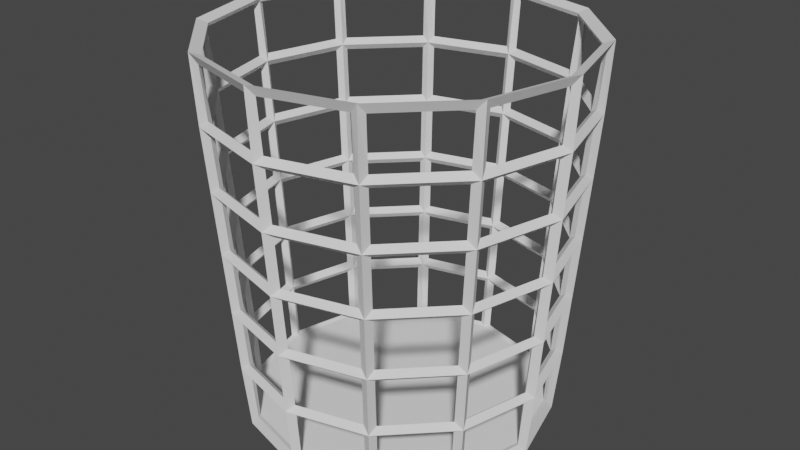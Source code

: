 # Source: Trash_Can.blend  (saved by Blender 2.82.7; exported with 4.5.12 LTS)
import bpy
from mathutils import Matrix  # noqa: F401  (used for matrix-valued properties, if any)

bpy.ops.wm.read_factory_settings(use_empty=True)
scene = bpy.context.scene
scene.name = 'Scene'

# ---- world
world_world = bpy.data.worlds.new('World'); scene.world = world_world
world_world.use_nodes = True; world_world.node_tree.nodes.clear()
_N = world_world.node_tree.nodes; _L = world_world.node_tree.links
n0 = _N.new('ShaderNodeOutputWorld'); n0.name = 'World Output'; n0.location = (300, 300)
n1 = _N.new('ShaderNodeBackground'); n1.name = 'Background'; n1.location = (10, 300)
n1.inputs[0].default_value = (0.05088, 0.05088, 0.05088, 1.0)
_L.new(n1.outputs[0], n0.inputs[0])
n0.is_active_output = True
world_world.color = (0.05088, 0.05088, 0.05088)
world_world.use_sun_shadow = False
world_world.sun_shadow_jitter_overblur = 0.0

# ---- meshes
me_trash_can = bpy.data.meshes.new('Trash Can')
me_trash_can.from_pydata([(0.0, 0.9711, 0.02696), (0.0, 1.029, -0.02696), (1.987e-09, 1.169, 2.475), (1.987e-09, 1.231, 2.525), (0.4856, 0.841, 0.02696), (0.5144, 0.891, -0.02696), (0.5846, 1.012, 2.475), (0.6154, 1.066, 2.525), (0.841, 0.4856, 0.02696), (0.891, 0.5144, -0.02696), (1.012, 0.5846, 2.475), (1.066, 0.6154, 2.525), (0.9711, -4.371e-08, 0.02696), (1.029, -4.371e-08, -0.02696), (1.169, -2.464e-08, 2.475), (1.231, -2.464e-08, 2.525), (0.841, -0.4856, 0.02696), (0.891, -0.5144, -0.02696), (1.012, -0.5846, 2.475), (1.066, -0.6154, 2.525), (0.4856, -0.841, 0.02696), (0.5144, -0.891, -0.02696), (0.5846, -1.012, 2.475), (0.6154, -1.066, 2.525), (1.51e-07, -0.9711, 0.02696), (1.51e-07, -1.029, -0.02696), (1.832e-07, -1.169, 2.475), (1.832e-07, -1.231, 2.525), (-0.4856, -0.841, 0.02696), (-0.5144, -0.891, -0.02696), (-0.5846, -1.012, 2.475), (-0.6154, -1.066, 2.525), (-0.841, -0.4856, 0.02696), (-0.891, -0.5144, -0.02696), (-1.012, -0.5846, 2.475), (-1.066, -0.6154, 2.525), (-0.9711, -4.649e-07, 0.02696), (-1.029, -4.649e-07, -0.02696), (-1.169, -5.301e-07, 2.475), (-1.231, -5.301e-07, 2.525), (-0.841, 0.4856, 0.02696), (-0.891, 0.5144, -0.02696), (-1.012, 0.5846, 2.475), (-1.066, 0.6154, 2.525), (-0.4856, 0.841, 0.02696), (-0.5144, 0.891, -0.02696), (-0.5846, 1.012, 2.475), (-0.6154, 1.066, 2.525), (3.311e-10, 0.994, 0.4198), (3.311e-10, 1.073, 0.4135), (6.623e-10, 1.027, 0.8365), (6.623e-10, 1.106, 0.8302), (9.934e-10, 1.061, 1.253), (9.934e-10, 1.139, 1.247), (1.325e-09, 1.094, 1.67), (1.325e-09, 1.173, 1.664), (1.656e-09, 1.127, 2.086), (1.656e-09, 1.206, 2.08), (0.5636, 0.9763, 2.086), (0.603, 1.044, 2.08), (0.547, 0.9474, 1.67), (0.5864, 1.016, 1.664), (0.5303, 0.9185, 1.253), (0.5697, 0.9867, 1.247), (0.5136, 0.8897, 0.8365), (0.553, 0.9579, 0.8302), (0.497, 0.8608, 0.4198), (0.5364, 0.929, 0.4135), (0.9763, 0.5636, 2.086), (1.044, 0.603, 2.08), (0.9474, 0.547, 1.67), (1.016, 0.5864, 1.664), (0.9185, 0.5303, 1.253), (0.9867, 0.5697, 1.247), (0.8897, 0.5136, 0.8365), (0.9579, 0.553, 0.8302), (0.8608, 0.497, 0.4198), (0.929, 0.5364, 0.4135), (1.127, -2.782e-08, 2.086), (1.206, -2.782e-08, 2.08), (1.094, -3.1e-08, 1.67), (1.173, -3.1e-08, 1.664), (1.061, -3.417e-08, 1.253), (1.139, -3.417e-08, 1.247), (1.027, -3.735e-08, 0.8365), (1.106, -3.735e-08, 0.8302), (0.994, -4.053e-08, 0.4198), (1.073, -4.053e-08, 0.4135), (0.9763, -0.5636, 2.086), (1.044, -0.603, 2.08), (0.9474, -0.547, 1.67), (1.016, -0.5864, 1.664), (0.9185, -0.5303, 1.253), (0.9867, -0.5697, 1.247), (0.8897, -0.5136, 0.8365), (0.9579, -0.553, 0.8302), (0.8608, -0.497, 0.4198), (0.929, -0.5364, 0.4135), (0.5636, -0.9763, 2.086), (0.603, -1.044, 2.08), (0.547, -0.9474, 1.67), (0.5864, -1.016, 1.664), (0.5303, -0.9185, 1.253), (0.5697, -0.9867, 1.247), (0.5136, -0.8897, 0.8365), (0.553, -0.9579, 0.8302), (0.497, -0.8608, 0.4198), (0.5364, -0.929, 0.4135), (1.778e-07, -1.127, 2.086), (1.778e-07, -1.206, 2.08), (1.725e-07, -1.094, 1.67), (1.725e-07, -1.173, 1.664), (1.671e-07, -1.061, 1.253), (1.671e-07, -1.139, 1.247), (1.617e-07, -1.027, 0.8365), (1.617e-07, -1.106, 0.8302), (1.564e-07, -0.994, 0.4198), (1.564e-07, -1.073, 0.4135), (-0.5636, -0.9763, 2.086), (-0.603, -1.044, 2.08), (-0.547, -0.9474, 1.67), (-0.5864, -1.016, 1.664), (-0.5303, -0.9185, 1.253), (-0.5697, -0.9867, 1.247), (-0.5136, -0.8897, 0.8365), (-0.553, -0.9579, 0.8302), (-0.497, -0.8608, 0.4198), (-0.5364, -0.929, 0.4135), (-0.9763, -0.5636, 2.086), (-1.044, -0.603, 2.08), (-0.9474, -0.547, 1.67), (-1.016, -0.5864, 1.664), (-0.9185, -0.5303, 1.253), (-0.9867, -0.5697, 1.247), (-0.8897, -0.5136, 0.8365), (-0.9579, -0.553, 0.8302), (-0.8608, -0.497, 0.4198), (-0.929, -0.5364, 0.4135), (-1.127, -5.192e-07, 2.086), (-1.206, -5.192e-07, 2.08), (-1.094, -5.084e-07, 1.67), (-1.173, -5.084e-07, 1.664), (-1.061, -4.975e-07, 1.253), (-1.139, -4.975e-07, 1.247), (-1.027, -4.866e-07, 0.8365), (-1.106, -4.866e-07, 0.8302), (-0.994, -4.758e-07, 0.4198), (-1.073, -4.758e-07, 0.4135), (-0.9763, 0.5636, 2.086), (-1.044, 0.603, 2.08), (-0.9474, 0.547, 1.67), (-1.016, 0.5864, 1.664), (-0.9185, 0.5303, 1.253), (-0.9867, 0.5697, 1.247), (-0.8897, 0.5136, 0.8365), (-0.9579, 0.553, 0.8302), (-0.8608, 0.497, 0.4198), (-0.929, 0.5364, 0.4135), (-0.5636, 0.9763, 2.086), (-0.603, 1.044, 2.08), (-0.547, 0.9474, 1.67), (-0.5864, 1.016, 1.664), (-0.5303, 0.9185, 1.253), (-0.5697, 0.9867, 1.247), (-0.5136, 0.8897, 0.8365), (-0.553, 0.9579, 0.8302), (-0.497, 0.8608, 0.4198), (-0.5364, 0.929, 0.4135), (0.03816, 1.16, 2.123), (0.03816, 1.187, 2.461), (0.5603, 1.047, 2.461), (0.5467, 1.023, 2.123), (0.6128, 0.9852, 2.123), (0.6264, 1.009, 2.461), (1.009, 0.6264, 2.461), (0.9852, 0.6128, 2.123), (1.023, 0.5467, 2.123), (1.047, 0.5603, 2.461), (1.187, 0.03816, 2.461), (1.16, 0.03816, 2.123), (1.16, -0.03816, 2.123), (1.187, -0.03816, 2.461), (1.047, -0.5603, 2.461), (1.023, -0.5467, 2.123), (0.9852, -0.6128, 2.123), (1.009, -0.6264, 2.461), (0.6264, -1.009, 2.461), (0.6128, -0.9852, 2.123), (0.5467, -1.023, 2.123), (0.5603, -1.047, 2.461), (0.03816, -1.187, 2.461), (0.03816, -1.16, 2.123), (-0.03816, -1.16, 2.123), (-0.03816, -1.187, 2.461), (-0.5603, -1.047, 2.461), (-0.5467, -1.023, 2.123), (-0.6128, -0.9852, 2.123), (-0.6264, -1.009, 2.461), (-1.009, -0.6264, 2.461), (-0.9852, -0.6128, 2.123), (-1.023, -0.5467, 2.123), (-1.047, -0.5603, 2.461), (-1.187, -0.03816, 2.461), (-1.16, -0.03816, 2.123), (-1.16, 0.03816, 2.123), (-1.187, 0.03816, 2.461), (-1.047, 0.5603, 2.461), (-1.023, 0.5467, 2.123), (0.5796, 1.004, 2.5), (7.665e-09, 1.159, 2.5), (-0.5796, 1.004, 2.5), (-1.004, 0.5796, 2.5), (-1.159, -5.13e-07, 2.5), (-1.004, -0.5796, 2.5), (-0.5796, -1.004, 2.5), (1.794e-07, -1.159, 2.5), (0.5796, -1.004, 2.5), (1.004, -0.5796, 2.5), (1.159, -2.085e-08, 2.5), (1.004, 0.5796, 2.5), (-0.9852, 0.6128, 2.123), (-1.009, 0.6264, 2.461), (-0.6264, 1.009, 2.461), (-0.6128, 0.9852, 2.123), (-0.5467, 1.023, 2.123), (-0.5603, 1.047, 2.461), (-0.03816, 1.187, 2.461), (-0.03816, 1.16, 2.123), (-0.4634, 0.879, 0.03938), (-0.4769, 0.9024, 0.3773), (-0.03816, 1.02, 0.3773), (-0.03816, 0.9929, 0.03938), (-0.4801, 0.9078, 0.456), (-0.4936, 0.9313, 0.794), (-0.03816, 1.053, 0.794), (-0.03816, 1.026, 0.456), (-0.4967, 0.9367, 0.8727), (-0.5103, 0.9601, 1.211), (-0.03816, 1.087, 1.211), (-0.03816, 1.06, 0.8727), (-0.5134, 0.9656, 1.289), (-0.5269, 0.989, 1.627), (-0.03816, 1.12, 1.627), (-0.03816, 1.093, 1.289), (-0.5301, 0.9944, 1.706), (-0.5436, 1.018, 2.044), (-0.03816, 1.153, 2.044), (-0.03816, 1.126, 1.706), (-0.8408, 0.5295, 0.03938), (-0.8642, 0.543, 0.3773), (-0.543, 0.8642, 0.3773), (-0.5295, 0.8408, 0.03938), (-0.8697, 0.5462, 0.456), (-0.8931, 0.5597, 0.794), (-0.5597, 0.8931, 0.794), (-0.5462, 0.8697, 0.456), (-0.8986, 0.5628, 0.8727), (-0.922, 0.5764, 1.211), (-0.5764, 0.922, 1.211), (-0.5628, 0.8986, 0.8727), (-0.9274, 0.5795, 1.289), (-0.9508, 0.593, 1.627), (-0.593, 0.9508, 1.627), (-0.5795, 0.9274, 1.289), (-0.9563, 0.5962, 1.706), (-0.9797, 0.6097, 2.044), (-0.6097, 0.9797, 2.044), (-0.5962, 0.9563, 1.706), (-0.9929, 0.03816, 0.03938), (-1.02, 0.03816, 0.3773), (-0.9024, 0.4769, 0.3773), (-0.879, 0.4634, 0.03938), (-1.026, 0.03816, 0.456), (-1.053, 0.03816, 0.794), (-0.9313, 0.4936, 0.794), (-0.9078, 0.4801, 0.456), (-1.06, 0.03816, 0.8727), (-1.087, 0.03816, 1.211), (-0.9601, 0.5103, 1.211), (-0.9367, 0.4967, 0.8727), (-1.093, 0.03816, 1.289), (-1.12, 0.03816, 1.627), (-0.989, 0.5269, 1.627), (-0.9656, 0.5134, 1.289), (-1.126, 0.03816, 1.706), (-1.153, 0.03816, 2.044), (-1.018, 0.5436, 2.044), (-0.9944, 0.5301, 1.706), (-0.879, -0.4634, 0.03938), (-0.9024, -0.4769, 0.3773), (-1.02, -0.03816, 0.3773), (-0.9929, -0.03816, 0.03938), (-0.9078, -0.4801, 0.456), (-0.9313, -0.4936, 0.794), (-1.053, -0.03816, 0.794), (-1.026, -0.03816, 0.456), (-0.9367, -0.4967, 0.8727), (-0.9601, -0.5103, 1.211), (-1.087, -0.03816, 1.211), (-1.06, -0.03816, 0.8727), (-0.9656, -0.5134, 1.289), (-0.989, -0.5269, 1.627), (-1.12, -0.03816, 1.627), (-1.093, -0.03816, 1.289), (-0.9944, -0.5301, 1.706), (-1.018, -0.5436, 2.044), (-1.153, -0.03816, 2.044), (-1.126, -0.03816, 1.706), (-0.5295, -0.8408, 0.03938), (-0.543, -0.8642, 0.3773), (-0.8642, -0.543, 0.3773), (-0.8408, -0.5295, 0.03938), (-0.5462, -0.8697, 0.456), (-0.5597, -0.8931, 0.794), (-0.8931, -0.5597, 0.794), (-0.8697, -0.5462, 0.456), (-0.5628, -0.8986, 0.8727), (-0.5764, -0.922, 1.211), (-0.922, -0.5764, 1.211), (-0.8986, -0.5628, 0.8727), (-0.5795, -0.9274, 1.289), (-0.593, -0.9508, 1.627), (-0.9508, -0.593, 1.627), (-0.9274, -0.5795, 1.289), (-0.5962, -0.9563, 1.706), (-0.6097, -0.9797, 2.044), (-0.9797, -0.6097, 2.044), (-0.9563, -0.5962, 1.706), (-0.03816, -0.9929, 0.03938), (-0.03816, -1.02, 0.3773), (-0.4769, -0.9024, 0.3773), (-0.4634, -0.879, 0.03938), (-0.03816, -1.026, 0.456), (-0.03816, -1.053, 0.794), (-0.4936, -0.9313, 0.794), (-0.4801, -0.9078, 0.456), (-0.03816, -1.06, 0.8727), (-0.03816, -1.087, 1.211), (-0.5103, -0.9601, 1.211), (-0.4967, -0.9367, 0.8727), (-0.03816, -1.093, 1.289), (-0.03816, -1.12, 1.627), (-0.5269, -0.989, 1.627), (-0.5134, -0.9656, 1.289), (-0.03816, -1.126, 1.706), (-0.03816, -1.153, 2.044), (-0.5436, -1.018, 2.044), (-0.5301, -0.9944, 1.706), (0.4634, -0.879, 0.03938), (0.4769, -0.9024, 0.3773), (0.03816, -1.02, 0.3773), (0.03816, -0.9929, 0.03938), (0.4801, -0.9078, 0.456), (0.4936, -0.9313, 0.794), (0.03816, -1.053, 0.794), (0.03816, -1.026, 0.456), (0.4967, -0.9367, 0.8727), (0.5103, -0.9601, 1.211), (0.03816, -1.087, 1.211), (0.03816, -1.06, 0.8727), (0.5134, -0.9656, 1.289), (0.5269, -0.989, 1.627), (0.03816, -1.12, 1.627), (0.03816, -1.093, 1.289), (0.5301, -0.9944, 1.706), (0.5436, -1.018, 2.044), (0.03816, -1.153, 2.044), (0.03816, -1.126, 1.706), (0.8408, -0.5295, 0.03938), (0.8642, -0.543, 0.3773), (0.543, -0.8642, 0.3773), (0.5295, -0.8408, 0.03938), (0.8697, -0.5462, 0.456), (0.8931, -0.5597, 0.794), (0.5597, -0.8931, 0.794), (0.5462, -0.8697, 0.456), (0.8986, -0.5628, 0.8727), (0.922, -0.5764, 1.211), (0.5764, -0.922, 1.211), (0.5628, -0.8986, 0.8727), (0.9274, -0.5795, 1.289), (0.9508, -0.593, 1.627), (0.593, -0.9508, 1.627), (0.5795, -0.9274, 1.289), (0.9563, -0.5962, 1.706), (0.9797, -0.6097, 2.044), (0.6097, -0.9797, 2.044), (0.5962, -0.9563, 1.706), (0.9929, -0.03816, 0.03938), (1.02, -0.03816, 0.3773), (0.9024, -0.4769, 0.3773), (0.879, -0.4634, 0.03938), (1.026, -0.03816, 0.456), (1.053, -0.03816, 0.794), (0.9313, -0.4936, 0.794), (0.9078, -0.4801, 0.456), (1.06, -0.03816, 0.8727), (1.087, -0.03816, 1.211), (0.9601, -0.5103, 1.211), (0.9367, -0.4967, 0.8727), (1.093, -0.03816, 1.289), (1.12, -0.03816, 1.627), (0.989, -0.5269, 1.627), (0.9656, -0.5134, 1.289), (1.126, -0.03816, 1.706), (1.153, -0.03816, 2.044), (1.018, -0.5436, 2.044), (0.9944, -0.5301, 1.706), (0.879, 0.4634, 0.03938), (0.9024, 0.4769, 0.3773), (1.02, 0.03816, 0.3773), (0.9929, 0.03816, 0.03938), (0.9078, 0.4801, 0.456), (0.9313, 0.4936, 0.794), (1.053, 0.03816, 0.794), (1.026, 0.03816, 0.456), (0.9367, 0.4967, 0.8727), (0.9601, 0.5103, 1.211), (1.087, 0.03816, 1.211), (1.06, 0.03816, 0.8727), (0.9656, 0.5134, 1.289), (0.989, 0.5269, 1.627), (1.12, 0.03816, 1.627), (1.093, 0.03816, 1.289), (0.9944, 0.5301, 1.706), (1.018, 0.5436, 2.044), (1.153, 0.03816, 2.044), (1.126, 0.03816, 1.706), (0.5295, 0.8408, 0.03938), (0.543, 0.8642, 0.3773), (0.8642, 0.543, 0.3773), (0.8408, 0.5295, 0.03938), (0.5462, 0.8697, 0.456), (0.5597, 0.8931, 0.794), (0.8931, 0.5597, 0.794), (0.8697, 0.5462, 0.456), (0.5628, 0.8986, 0.8727), (0.5764, 0.922, 1.211), (0.922, 0.5764, 1.211), (0.8986, 0.5628, 0.8727), (0.5795, 0.9274, 1.289), (0.593, 0.9508, 1.627), (0.9508, 0.593, 1.627), (0.9274, 0.5795, 1.289), (0.5962, 0.9563, 1.706), (0.6097, 0.9797, 2.044), (0.9797, 0.6097, 2.044), (0.9563, 0.5962, 1.706), (0.03816, 0.9929, 0.03938), (0.03816, 1.02, 0.3773), (0.4769, 0.9024, 0.3773), (0.4634, 0.879, 0.03938), (0.03816, 1.026, 0.456), (0.03816, 1.053, 0.794), (0.4936, 0.9313, 0.794), (0.4801, 0.9078, 0.456), (0.03816, 1.06, 0.8727), (0.03816, 1.087, 1.211), (0.5103, 0.9601, 1.211), (0.4967, 0.9367, 0.8727), (0.03816, 1.093, 1.289), (0.03816, 1.12, 1.627), (0.5269, 0.989, 1.627), (0.5134, 0.9656, 1.289), (0.03816, 1.126, 1.706), (0.03816, 1.153, 2.044), (0.5436, 1.018, 2.044), (0.5301, 0.9944, 1.706)], [], [(168, 169, 2, 56), (169, 168, 57, 3), (169, 170, 6, 2), (170, 169, 3, 7), (170, 171, 58, 6), (171, 170, 7, 59), (171, 168, 56, 58), (168, 171, 59, 57), (172, 173, 6, 58), (173, 172, 59, 7), (173, 174, 10, 6), (174, 173, 7, 11), (174, 175, 68, 10), (175, 174, 11, 69), (175, 172, 58, 68), (172, 175, 69, 59), (176, 177, 10, 68), (177, 176, 69, 11), (177, 178, 14, 10), (178, 177, 11, 15), (178, 179, 78, 14), (179, 178, 15, 79), (179, 176, 68, 78), (176, 179, 79, 69), (180, 181, 14, 78), (181, 180, 79, 15), (181, 182, 18, 14), (182, 181, 15, 19), (182, 183, 88, 18), (183, 182, 19, 89), (183, 180, 78, 88), (180, 183, 89, 79), (184, 185, 18, 88), (185, 184, 89, 19), (185, 186, 22, 18), (186, 185, 19, 23), (186, 187, 98, 22), (187, 186, 23, 99), (187, 184, 88, 98), (184, 187, 99, 89), (188, 189, 22, 98), (189, 188, 99, 23), (189, 190, 26, 22), (190, 189, 23, 27), (190, 191, 108, 26), (191, 190, 27, 109), (191, 188, 98, 108), (188, 191, 109, 99), (192, 193, 26, 108), (193, 192, 109, 27), (193, 194, 30, 26), (194, 193, 27, 31), (194, 195, 118, 30), (195, 194, 31, 119), (195, 192, 108, 118), (192, 195, 119, 109), (196, 197, 30, 118), (197, 196, 119, 31), (197, 198, 34, 30), (198, 197, 31, 35), (198, 199, 128, 34), (199, 198, 35, 129), (199, 196, 118, 128), (196, 199, 129, 119), (200, 201, 34, 128), (201, 200, 129, 35), (201, 202, 38, 34), (202, 201, 35, 39), (202, 203, 138, 38), (203, 202, 39, 139), (203, 200, 128, 138), (200, 203, 139, 129), (204, 205, 38, 138), (205, 204, 139, 39), (205, 206, 42, 38), (206, 205, 39, 43), (206, 207, 148, 42), (207, 206, 43, 149), (207, 204, 138, 148), (204, 207, 149, 139), (208, 209, 2, 6), (209, 208, 7, 3), (209, 210, 46, 2), (210, 209, 3, 47), (210, 211, 42, 46), (211, 210, 47, 43), (211, 212, 38, 42), (212, 211, 43, 39), (212, 213, 34, 38), (213, 212, 39, 35), (213, 214, 30, 34), (214, 213, 35, 31), (214, 215, 26, 30), (215, 214, 31, 27), (215, 216, 22, 26), (216, 215, 27, 23), (216, 217, 18, 22), (217, 216, 23, 19), (217, 218, 14, 18), (218, 217, 19, 15), (218, 219, 10, 14), (219, 218, 15, 11), (219, 208, 6, 10), (208, 219, 11, 7), (220, 221, 42, 148), (221, 220, 149, 43), (221, 222, 46, 42), (222, 221, 43, 47), (222, 223, 158, 46), (223, 222, 47, 159), (223, 220, 148, 158), (220, 223, 159, 149), (224, 225, 46, 158), (225, 224, 159, 47), (225, 226, 2, 46), (226, 225, 47, 3), (226, 227, 56, 2), (227, 226, 3, 57), (227, 224, 158, 56), (224, 227, 57, 159), (1, 5, 9, 13, 17, 21, 25, 29, 33, 37, 41, 45), (4, 0, 44, 40, 36, 32, 28, 24, 20, 16, 12, 8), (228, 229, 166, 44), (229, 228, 45, 167), (229, 230, 48, 166), (230, 229, 167, 49), (230, 231, 0, 48), (231, 230, 49, 1), (231, 228, 44, 0), (228, 231, 1, 45), (232, 233, 164, 166), (233, 232, 167, 165), (233, 234, 50, 164), (234, 233, 165, 51), (234, 235, 48, 50), (235, 234, 51, 49), (235, 232, 166, 48), (232, 235, 49, 167), (236, 237, 162, 164), (237, 236, 165, 163), (237, 238, 52, 162), (238, 237, 163, 53), (238, 239, 50, 52), (239, 238, 53, 51), (239, 236, 164, 50), (236, 239, 51, 165), (240, 241, 160, 162), (241, 240, 163, 161), (241, 242, 54, 160), (242, 241, 161, 55), (242, 243, 52, 54), (243, 242, 55, 53), (243, 240, 162, 52), (240, 243, 53, 163), (244, 245, 158, 160), (245, 244, 161, 159), (245, 246, 56, 158), (246, 245, 159, 57), (246, 247, 54, 56), (247, 246, 57, 55), (247, 244, 160, 54), (244, 247, 55, 161), (248, 249, 156, 40), (249, 248, 41, 157), (249, 250, 166, 156), (250, 249, 157, 167), (250, 251, 44, 166), (251, 250, 167, 45), (251, 248, 40, 44), (248, 251, 45, 41), (252, 253, 154, 156), (253, 252, 157, 155), (253, 254, 164, 154), (254, 253, 155, 165), (254, 255, 166, 164), (255, 254, 165, 167), (255, 252, 156, 166), (252, 255, 167, 157), (256, 257, 152, 154), (257, 256, 155, 153), (257, 258, 162, 152), (258, 257, 153, 163), (258, 259, 164, 162), (259, 258, 163, 165), (259, 256, 154, 164), (256, 259, 165, 155), (260, 261, 150, 152), (261, 260, 153, 151), (261, 262, 160, 150), (262, 261, 151, 161), (262, 263, 162, 160), (263, 262, 161, 163), (263, 260, 152, 162), (260, 263, 163, 153), (264, 265, 148, 150), (265, 264, 151, 149), (265, 266, 158, 148), (266, 265, 149, 159), (266, 267, 160, 158), (267, 266, 159, 161), (267, 264, 150, 160), (264, 267, 161, 151), (268, 269, 146, 36), (269, 268, 37, 147), (269, 270, 156, 146), (270, 269, 147, 157), (270, 271, 40, 156), (271, 270, 157, 41), (271, 268, 36, 40), (268, 271, 41, 37), (272, 273, 144, 146), (273, 272, 147, 145), (273, 274, 154, 144), (274, 273, 145, 155), (274, 275, 156, 154), (275, 274, 155, 157), (275, 272, 146, 156), (272, 275, 157, 147), (276, 277, 142, 144), (277, 276, 145, 143), (277, 278, 152, 142), (278, 277, 143, 153), (278, 279, 154, 152), (279, 278, 153, 155), (279, 276, 144, 154), (276, 279, 155, 145), (280, 281, 140, 142), (281, 280, 143, 141), (281, 282, 150, 140), (282, 281, 141, 151), (282, 283, 152, 150), (283, 282, 151, 153), (283, 280, 142, 152), (280, 283, 153, 143), (284, 285, 138, 140), (285, 284, 141, 139), (285, 286, 148, 138), (286, 285, 139, 149), (286, 287, 150, 148), (287, 286, 149, 151), (287, 284, 140, 150), (284, 287, 151, 141), (288, 289, 136, 32), (289, 288, 33, 137), (289, 290, 146, 136), (290, 289, 137, 147), (290, 291, 36, 146), (291, 290, 147, 37), (291, 288, 32, 36), (288, 291, 37, 33), (292, 293, 134, 136), (293, 292, 137, 135), (293, 294, 144, 134), (294, 293, 135, 145), (294, 295, 146, 144), (295, 294, 145, 147), (295, 292, 136, 146), (292, 295, 147, 137), (296, 297, 132, 134), (297, 296, 135, 133), (297, 298, 142, 132), (298, 297, 133, 143), (298, 299, 144, 142), (299, 298, 143, 145), (299, 296, 134, 144), (296, 299, 145, 135), (300, 301, 130, 132), (301, 300, 133, 131), (301, 302, 140, 130), (302, 301, 131, 141), (302, 303, 142, 140), (303, 302, 141, 143), (303, 300, 132, 142), (300, 303, 143, 133), (304, 305, 128, 130), (305, 304, 131, 129), (305, 306, 138, 128), (306, 305, 129, 139), (306, 307, 140, 138), (307, 306, 139, 141), (307, 304, 130, 140), (304, 307, 141, 131), (308, 309, 126, 28), (309, 308, 29, 127), (309, 310, 136, 126), (310, 309, 127, 137), (310, 311, 32, 136), (311, 310, 137, 33), (311, 308, 28, 32), (308, 311, 33, 29), (312, 313, 124, 126), (313, 312, 127, 125), (313, 314, 134, 124), (314, 313, 125, 135), (314, 315, 136, 134), (315, 314, 135, 137), (315, 312, 126, 136), (312, 315, 137, 127), (316, 317, 122, 124), (317, 316, 125, 123), (317, 318, 132, 122), (318, 317, 123, 133), (318, 319, 134, 132), (319, 318, 133, 135), (319, 316, 124, 134), (316, 319, 135, 125), (320, 321, 120, 122), (321, 320, 123, 121), (321, 322, 130, 120), (322, 321, 121, 131), (322, 323, 132, 130), (323, 322, 131, 133), (323, 320, 122, 132), (320, 323, 133, 123), (324, 325, 118, 120), (325, 324, 121, 119), (325, 326, 128, 118), (326, 325, 119, 129), (326, 327, 130, 128), (327, 326, 129, 131), (327, 324, 120, 130), (324, 327, 131, 121), (328, 329, 116, 24), (329, 328, 25, 117), (329, 330, 126, 116), (330, 329, 117, 127), (330, 331, 28, 126), (331, 330, 127, 29), (331, 328, 24, 28), (328, 331, 29, 25), (332, 333, 114, 116), (333, 332, 117, 115), (333, 334, 124, 114), (334, 333, 115, 125), (334, 335, 126, 124), (335, 334, 125, 127), (335, 332, 116, 126), (332, 335, 127, 117), (336, 337, 112, 114), (337, 336, 115, 113), (337, 338, 122, 112), (338, 337, 113, 123), (338, 339, 124, 122), (339, 338, 123, 125), (339, 336, 114, 124), (336, 339, 125, 115), (340, 341, 110, 112), (341, 340, 113, 111), (341, 342, 120, 110), (342, 341, 111, 121), (342, 343, 122, 120), (343, 342, 121, 123), (343, 340, 112, 122), (340, 343, 123, 113), (344, 345, 108, 110), (345, 344, 111, 109), (345, 346, 118, 108), (346, 345, 109, 119), (346, 347, 120, 118), (347, 346, 119, 121), (347, 344, 110, 120), (344, 347, 121, 111), (348, 349, 106, 20), (349, 348, 21, 107), (349, 350, 116, 106), (350, 349, 107, 117), (350, 351, 24, 116), (351, 350, 117, 25), (351, 348, 20, 24), (348, 351, 25, 21), (352, 353, 104, 106), (353, 352, 107, 105), (353, 354, 114, 104), (354, 353, 105, 115), (354, 355, 116, 114), (355, 354, 115, 117), (355, 352, 106, 116), (352, 355, 117, 107), (356, 357, 102, 104), (357, 356, 105, 103), (357, 358, 112, 102), (358, 357, 103, 113), (358, 359, 114, 112), (359, 358, 113, 115), (359, 356, 104, 114), (356, 359, 115, 105), (360, 361, 100, 102), (361, 360, 103, 101), (361, 362, 110, 100), (362, 361, 101, 111), (362, 363, 112, 110), (363, 362, 111, 113), (363, 360, 102, 112), (360, 363, 113, 103), (364, 365, 98, 100), (365, 364, 101, 99), (365, 366, 108, 98), (366, 365, 99, 109), (366, 367, 110, 108), (367, 366, 109, 111), (367, 364, 100, 110), (364, 367, 111, 101), (368, 369, 96, 16), (369, 368, 17, 97), (369, 370, 106, 96), (370, 369, 97, 107), (370, 371, 20, 106), (371, 370, 107, 21), (371, 368, 16, 20), (368, 371, 21, 17), (372, 373, 94, 96), (373, 372, 97, 95), (373, 374, 104, 94), (374, 373, 95, 105), (374, 375, 106, 104), (375, 374, 105, 107), (375, 372, 96, 106), (372, 375, 107, 97), (376, 377, 92, 94), (377, 376, 95, 93), (377, 378, 102, 92), (378, 377, 93, 103), (378, 379, 104, 102), (379, 378, 103, 105), (379, 376, 94, 104), (376, 379, 105, 95), (380, 381, 90, 92), (381, 380, 93, 91), (381, 382, 100, 90), (382, 381, 91, 101), (382, 383, 102, 100), (383, 382, 101, 103), (383, 380, 92, 102), (380, 383, 103, 93), (384, 385, 88, 90), (385, 384, 91, 89), (385, 386, 98, 88), (386, 385, 89, 99), (386, 387, 100, 98), (387, 386, 99, 101), (387, 384, 90, 100), (384, 387, 101, 91), (388, 389, 86, 12), (389, 388, 13, 87), (389, 390, 96, 86), (390, 389, 87, 97), (390, 391, 16, 96), (391, 390, 97, 17), (391, 388, 12, 16), (388, 391, 17, 13), (392, 393, 84, 86), (393, 392, 87, 85), (393, 394, 94, 84), (394, 393, 85, 95), (394, 395, 96, 94), (395, 394, 95, 97), (395, 392, 86, 96), (392, 395, 97, 87), (396, 397, 82, 84), (397, 396, 85, 83), (397, 398, 92, 82), (398, 397, 83, 93), (398, 399, 94, 92), (399, 398, 93, 95), (399, 396, 84, 94), (396, 399, 95, 85), (400, 401, 80, 82), (401, 400, 83, 81), (401, 402, 90, 80), (402, 401, 81, 91), (402, 403, 92, 90), (403, 402, 91, 93), (403, 400, 82, 92), (400, 403, 93, 83), (404, 405, 78, 80), (405, 404, 81, 79), (405, 406, 88, 78), (406, 405, 79, 89), (406, 407, 90, 88), (407, 406, 89, 91), (407, 404, 80, 90), (404, 407, 91, 81), (408, 409, 76, 8), (409, 408, 9, 77), (409, 410, 86, 76), (410, 409, 77, 87), (410, 411, 12, 86), (411, 410, 87, 13), (411, 408, 8, 12), (408, 411, 13, 9), (412, 413, 74, 76), (413, 412, 77, 75), (413, 414, 84, 74), (414, 413, 75, 85), (414, 415, 86, 84), (415, 414, 85, 87), (415, 412, 76, 86), (412, 415, 87, 77), (416, 417, 72, 74), (417, 416, 75, 73), (417, 418, 82, 72), (418, 417, 73, 83), (418, 419, 84, 82), (419, 418, 83, 85), (419, 416, 74, 84), (416, 419, 85, 75), (420, 421, 70, 72), (421, 420, 73, 71), (421, 422, 80, 70), (422, 421, 71, 81), (422, 423, 82, 80), (423, 422, 81, 83), (423, 420, 72, 82), (420, 423, 83, 73), (424, 425, 68, 70), (425, 424, 71, 69), (425, 426, 78, 68), (426, 425, 69, 79), (426, 427, 80, 78), (427, 426, 79, 81), (427, 424, 70, 80), (424, 427, 81, 71), (428, 429, 66, 4), (429, 428, 5, 67), (429, 430, 76, 66), (430, 429, 67, 77), (430, 431, 8, 76), (431, 430, 77, 9), (431, 428, 4, 8), (428, 431, 9, 5), (432, 433, 64, 66), (433, 432, 67, 65), (433, 434, 74, 64), (434, 433, 65, 75), (434, 435, 76, 74), (435, 434, 75, 77), (435, 432, 66, 76), (432, 435, 77, 67), (436, 437, 62, 64), (437, 436, 65, 63), (437, 438, 72, 62), (438, 437, 63, 73), (438, 439, 74, 72), (439, 438, 73, 75), (439, 436, 64, 74), (436, 439, 75, 65), (440, 441, 60, 62), (441, 440, 63, 61), (441, 442, 70, 60), (442, 441, 61, 71), (442, 443, 72, 70), (443, 442, 71, 73), (443, 440, 62, 72), (440, 443, 73, 63), (444, 445, 58, 60), (445, 444, 61, 59), (445, 446, 68, 58), (446, 445, 59, 69), (446, 447, 70, 68), (447, 446, 69, 71), (447, 444, 60, 70), (444, 447, 71, 61), (448, 449, 48, 0), (449, 448, 1, 49), (449, 450, 66, 48), (450, 449, 49, 67), (450, 451, 4, 66), (451, 450, 67, 5), (451, 448, 0, 4), (448, 451, 5, 1), (452, 453, 50, 48), (453, 452, 49, 51), (453, 454, 64, 50), (454, 453, 51, 65), (454, 455, 66, 64), (455, 454, 65, 67), (455, 452, 48, 66), (452, 455, 67, 49), (456, 457, 52, 50), (457, 456, 51, 53), (457, 458, 62, 52), (458, 457, 53, 63), (458, 459, 64, 62), (459, 458, 63, 65), (459, 456, 50, 64), (456, 459, 65, 51), (460, 461, 54, 52), (461, 460, 53, 55), (461, 462, 60, 54), (462, 461, 55, 61), (462, 463, 62, 60), (463, 462, 61, 63), (463, 460, 52, 62), (460, 463, 63, 53), (464, 465, 56, 54), (465, 464, 55, 57), (465, 466, 58, 56), (466, 465, 57, 59), (466, 467, 60, 58), (467, 466, 59, 61), (467, 464, 54, 60), (464, 467, 61, 55)])
_uv = me_trash_can.uv_layers.new(name='UVMap')
_uv.uv.foreach_set('vector', [1.0, 0.9167, 1.0, 1.0, 1.0, 1.0, 1.0, 0.9167, 1.0, 1.0, 1.0, 0.9167, 1.0, 0.9167, 1.0, 1.0, 1.0, 1.0, 0.9167, 1.0, 0.9167, 1.0, 1.0, 1.0, 0.9167, 1.0, 1.0, 1.0, 1.0, 1.0, 0.9167, 1.0, 0.9167, 1.0, 0.9167, 0.9167, 0.9167, 0.9167, 0.9167, 1.0, 0.9167, 0.9167, 0.9167, 1.0, 0.9167, 1.0, 0.9167, 0.9167, 0.9167, 0.9167, 1.0, 0.9167, 1.0, 0.9167, 0.9167, 0.9167, 1.0, 0.9167, 0.9167, 0.9167, 0.9167, 0.9167, 1.0, 0.9167, 0.9167, 0.9167, 0.9167, 1.0, 0.9167, 1.0, 0.9167, 0.9167, 0.9167, 1.0, 0.9167, 0.9167, 0.9167, 0.9167, 0.9167, 1.0, 0.9167, 1.0, 0.8333, 1.0, 0.8333, 1.0, 0.9167, 1.0, 0.8333, 1.0, 0.9167, 1.0, 0.9167, 1.0, 0.8333, 1.0, 0.8333, 1.0, 0.8333, 0.9167, 0.8333, 0.9167, 0.8333, 1.0, 0.8333, 0.9167, 0.8333, 1.0, 0.8333, 1.0, 0.8333, 0.9167, 0.8333, 0.9167, 0.9167, 0.9167, 0.9167, 0.9167, 0.8333, 0.9167, 0.9167, 0.9167, 0.8333, 0.9167, 0.8333, 0.9167, 0.9167, 0.9167, 0.8333, 0.9167, 0.8333, 1.0, 0.8333, 1.0, 0.8333, 0.9167, 0.8333, 1.0, 0.8333, 0.9167, 0.8333, 0.9167, 0.8333, 1.0, 0.8333, 1.0, 0.75, 1.0, 0.75, 1.0, 0.8333, 1.0, 0.75, 1.0, 0.8333, 1.0, 0.8333, 1.0, 0.75, 1.0, 0.75, 1.0, 0.75, 0.9167, 0.75, 0.9167, 0.75, 1.0, 0.75, 0.9167, 0.75, 1.0, 0.75, 1.0, 0.75, 0.9167, 0.75, 0.9167, 0.8333, 0.9167, 0.8333, 0.9167, 0.75, 0.9167, 0.8333, 0.9167, 0.75, 0.9167, 0.75, 0.9167, 0.8333, 0.9167, 0.75, 0.9167, 0.75, 1.0, 0.75, 1.0, 0.75, 0.9167, 0.75, 1.0, 0.75, 0.9167, 0.75, 0.9167, 0.75, 1.0, 0.75, 1.0, 0.6667, 1.0, 0.6667, 1.0, 0.75, 1.0, 0.6667, 1.0, 0.75, 1.0, 0.75, 1.0, 0.6667, 1.0, 0.6667, 1.0, 0.6667, 0.9167, 0.6667, 0.9167, 0.6667, 1.0, 0.6667, 0.9167, 0.6667, 1.0, 0.6667, 1.0, 0.6667, 0.9167, 0.6667, 0.9167, 0.75, 0.9167, 0.75, 0.9167, 0.6667, 0.9167, 0.75, 0.9167, 0.6667, 0.9167, 0.6667, 0.9167, 0.75, 0.9167, 0.6667, 0.9167, 0.6667, 1.0, 0.6667, 1.0, 0.6667, 0.9167, 0.6667, 1.0, 0.6667, 0.9167, 0.6667, 0.9167, 0.6667, 1.0, 0.6667, 1.0, 0.5833, 1.0, 0.5833, 1.0, 0.6667, 1.0, 0.5833, 1.0, 0.6667, 1.0, 0.6667, 1.0, 0.5833, 1.0, 0.5833, 1.0, 0.5833, 0.9167, 0.5833, 0.9167, 0.5833, 1.0, 0.5833, 0.9167, 0.5833, 1.0, 0.5833, 1.0, 0.5833, 0.9167, 0.5833, 0.9167, 0.6667, 0.9167, 0.6667, 0.9167, 0.5833, 0.9167, 0.6667, 0.9167, 0.5833, 0.9167, 0.5833, 0.9167, 0.6667, 0.9167, 0.5833, 0.9167, 0.5833, 1.0, 0.5833, 1.0, 0.5833, 0.9167, 0.5833, 1.0, 0.5833, 0.9167, 0.5833, 0.9167, 0.5833, 1.0, 0.5833, 1.0, 0.5, 1.0, 0.5, 1.0, 0.5833, 1.0, 0.5, 1.0, 0.5833, 1.0, 0.5833, 1.0, 0.5, 1.0, 0.5, 1.0, 0.5, 0.9167, 0.5, 0.9167, 0.5, 1.0, 0.5, 0.9167, 0.5, 1.0, 0.5, 1.0, 0.5, 0.9167, 0.5, 0.9167, 0.5833, 0.9167, 0.5833, 0.9167, 0.5, 0.9167, 0.5833, 0.9167, 0.5, 0.9167, 0.5, 0.9167, 0.5833, 0.9167, 0.5, 0.9167, 0.5, 1.0, 0.5, 1.0, 0.5, 0.9167, 0.5, 1.0, 0.5, 0.9167, 0.5, 0.9167, 0.5, 1.0, 0.5, 1.0, 0.4167, 1.0, 0.4167, 1.0, 0.5, 1.0, 0.4167, 1.0, 0.5, 1.0, 0.5, 1.0, 0.4167, 1.0, 0.4167, 1.0, 0.4167, 0.9167, 0.4167, 0.9167, 0.4167, 1.0, 0.4167, 0.9167, 0.4167, 1.0, 0.4167, 1.0, 0.4167, 0.9167, 0.4167, 0.9167, 0.5, 0.9167, 0.5, 0.9167, 0.4167, 0.9167, 0.5, 0.9167, 0.4167, 0.9167, 0.4167, 0.9167, 0.5, 0.9167, 0.4167, 0.9167, 0.4167, 1.0, 0.4167, 1.0, 0.4167, 0.9167, 0.4167, 1.0, 0.4167, 0.9167, 0.4167, 0.9167, 0.4167, 1.0, 0.4167, 1.0, 0.3333, 1.0, 0.3333, 1.0, 0.4167, 1.0, 0.3333, 1.0, 0.4167, 1.0, 0.4167, 1.0, 0.3333, 1.0, 0.3333, 1.0, 0.3333, 0.9167, 0.3333, 0.9167, 0.3333, 1.0, 0.3333, 0.9167, 0.3333, 1.0, 0.3333, 1.0, 0.3333, 0.9167, 0.3333, 0.9167, 0.4167, 0.9167, 0.4167, 0.9167, 0.3333, 0.9167, 0.4167, 0.9167, 0.3333, 0.9167, 0.3333, 0.9167, 0.4167, 0.9167, 0.3333, 0.9167, 0.3333, 1.0, 0.3333, 1.0, 0.3333, 0.9167, 0.3333, 1.0, 0.3333, 0.9167, 0.3333, 0.9167, 0.3333, 1.0, 0.3333, 1.0, 0.25, 1.0, 0.25, 1.0, 0.3333, 1.0, 0.25, 1.0, 0.3333, 1.0, 0.3333, 1.0, 0.25, 1.0, 0.25, 1.0, 0.25, 0.9167, 0.25, 0.9167, 0.25, 1.0, 0.25, 0.9167, 0.25, 1.0, 0.25, 1.0, 0.25, 0.9167, 0.25, 0.9167, 0.3333, 0.9167, 0.3333, 0.9167, 0.25, 0.9167, 0.3333, 0.9167, 0.25, 0.9167, 0.25, 0.9167, 0.3333, 0.9167, 0.25, 0.9167, 0.25, 1.0, 0.25, 1.0, 0.25, 0.9167, 0.25, 1.0, 0.25, 0.9167, 0.25, 0.9167, 0.25, 1.0, 0.25, 1.0, 0.1667, 1.0, 0.1667, 1.0, 0.25, 1.0, 0.1667, 1.0, 0.25, 1.0, 0.25, 1.0, 0.1667, 1.0, 0.1667, 1.0, 0.1667, 0.9167, 0.1667, 0.9167, 0.1667, 1.0, 0.1667, 0.9167, 0.1667, 1.0, 0.1667, 1.0, 0.1667, 0.9167, 0.1667, 0.9167, 0.25, 0.9167, 0.25, 0.9167, 0.1667, 0.9167, 0.25, 0.9167, 0.1667, 0.9167, 0.1667, 0.9167, 0.25, 0.9167, 0.37, 0.4578, 0.25, 0.49, 0.25, 0.49, 0.37, 0.4578, 0.25, 0.49, 0.37, 0.4578, 0.37, 0.4578, 0.25, 0.49, 0.25, 0.49, 0.13, 0.4578, 0.13, 0.4578, 0.25, 0.49, 0.13, 0.4578, 0.25, 0.49, 0.25, 0.49, 0.13, 0.4578, 0.13, 0.4578, 0.04215, 0.37, 0.04215, 0.37, 0.13, 0.4578, 0.04215, 0.37, 0.13, 0.4578, 0.13, 0.4578, 0.04215, 0.37, 0.04215, 0.37, 0.01, 0.25, 0.01, 0.25, 0.04215, 0.37, 0.01, 0.25, 0.04215, 0.37, 0.04215, 0.37, 0.01, 0.25, 0.01, 0.25, 0.04215, 0.13, 0.04215, 0.13, 0.01, 0.25, 0.04215, 0.13, 0.01, 0.25, 0.01, 0.25, 0.04215, 0.13, 0.04215, 0.13, 0.13, 0.04215, 0.13, 0.04215, 0.04215, 0.13, 0.13, 0.04215, 0.04215, 0.13, 0.04215, 0.13, 0.13, 0.04215, 0.13, 0.04215, 0.25, 0.01, 0.25, 0.01, 0.13, 0.04215, 0.25, 0.01, 0.13, 0.04215, 0.13, 0.04215, 0.25, 0.01, 0.25, 0.01, 0.37, 0.04215, 0.37, 0.04215, 0.25, 0.01, 0.37, 0.04215, 0.25, 0.01, 0.25, 0.01, 0.37, 0.04215, 0.37, 0.04215, 0.4578, 0.13, 0.4578, 0.13, 0.37, 0.04215, 0.4578, 0.13, 0.37, 0.04215, 0.37, 0.04215, 0.4578, 0.13, 0.4578, 0.13, 0.49, 0.25, 0.49, 0.25, 0.4578, 0.13, 0.49, 0.25, 0.4578, 0.13, 0.4578, 0.13, 0.49, 0.25, 0.49, 0.25, 0.4578, 0.37, 0.4578, 0.37, 0.49, 0.25, 0.4578, 0.37, 0.49, 0.25, 0.49, 0.25, 0.4578, 0.37, 0.4578, 0.37, 0.37, 0.4578, 0.37, 0.4578, 0.4578, 0.37, 0.37, 0.4578, 0.4578, 0.37, 0.4578, 0.37, 0.37, 0.4578, 0.1667, 0.9167, 0.1667, 1.0, 0.1667, 1.0, 0.1667, 0.9167, 0.1667, 1.0, 0.1667, 0.9167, 0.1667, 0.9167, 0.1667, 1.0, 0.1667, 1.0, 0.08333, 1.0, 0.08333, 1.0, 0.1667, 1.0, 0.08333, 1.0, 0.1667, 1.0, 0.1667, 1.0, 0.08333, 1.0, 0.08333, 1.0, 0.08333, 0.9167, 0.08333, 0.9167, 0.08333, 1.0, 0.08333, 0.9167, 0.08333, 1.0, 0.08333, 1.0, 0.08333, 0.9167, 0.08333, 0.9167, 0.1667, 0.9167, 0.1667, 0.9167, 0.08333, 0.9167, 0.1667, 0.9167, 0.08333, 0.9167, 0.08333, 0.9167, 0.1667, 0.9167, 0.08333, 0.9167, 0.08333, 1.0, 0.08333, 1.0, 0.08333, 0.9167, 0.08333, 1.0, 0.08333, 0.9167, 0.08333, 0.9167, 0.08333, 1.0, 0.08333, 1.0, 7.451e-08, 1.0, 7.451e-08, 1.0, 0.08333, 1.0, 7.451e-08, 1.0, 0.08333, 1.0, 0.08333, 1.0, 7.451e-08, 1.0, 7.451e-08, 1.0, 7.451e-08, 0.9167, 7.451e-08, 0.9167, 7.451e-08, 1.0, 7.451e-08, 0.9167, 7.451e-08, 1.0, 7.451e-08, 1.0, 7.451e-08, 0.9167, 7.451e-08, 0.9167, 0.08333, 0.9167, 0.08333, 0.9167, 7.451e-08, 0.9167, 0.08333, 0.9167, 7.451e-08, 0.9167, 7.451e-08, 0.9167, 0.08333, 0.9167, 7.451e-08, 0.5, 0.9167, 0.5, 0.8333, 0.5, 0.75, 0.5, 0.6667, 0.5, 0.5833, 0.5, 0.5, 0.5, 0.4167, 0.5, 0.3333, 0.5, 0.25, 0.5, 0.1667, 0.5, 0.08333, 0.5, 0.9167, 0.5, 7.451e-08, 0.5, 0.08333, 0.5, 0.1667, 0.5, 0.25, 0.5, 0.3333, 0.5, 0.4167, 0.5, 0.5, 0.5, 0.5833, 0.5, 0.6667, 0.5, 0.75, 0.5, 0.8333, 0.5, 0.08333, 0.5, 0.08333, 0.5833, 0.08333, 0.5833, 0.08333, 0.5, 0.08333, 0.5833, 0.08333, 0.5, 0.08333, 0.5, 0.08333, 0.5833, 0.08333, 0.5833, 7.451e-08, 0.5833, 7.451e-08, 0.5833, 0.08333, 0.5833, 7.451e-08, 0.5833, 0.08333, 0.5833, 0.08333, 0.5833, 7.451e-08, 0.5833, 7.451e-08, 0.5833, 7.451e-08, 0.5, 7.451e-08, 0.5, 7.451e-08, 0.5833, 7.451e-08, 0.5, 7.451e-08, 0.5833, 7.451e-08, 0.5833, 7.451e-08, 0.5, 7.451e-08, 0.5, 0.08333, 0.5, 0.08333, 0.5, 7.451e-08, 0.5, 0.08333, 0.5, 7.451e-08, 0.5, 7.451e-08, 0.5, 0.08333, 0.5, 0.08333, 0.5833, 0.08333, 0.6667, 0.08333, 0.6667, 0.08333, 0.5833, 0.08333, 0.6667, 0.08333, 0.5833, 0.08333, 0.5833, 0.08333, 0.6667, 0.08333, 0.6667, 7.451e-08, 0.6667, 7.451e-08, 0.6667, 0.08333, 0.6667, 7.451e-08, 0.6667, 0.08333, 0.6667, 0.08333, 0.6667, 7.451e-08, 0.6667, 7.451e-08, 0.6667, 7.451e-08, 0.5833, 7.451e-08, 0.5833, 7.451e-08, 0.6667, 7.451e-08, 0.5833, 7.451e-08, 0.6667, 7.451e-08, 0.6667, 7.451e-08, 0.5833, 7.451e-08, 0.5833, 0.08333, 0.5833, 0.08333, 0.5833, 7.451e-08, 0.5833, 0.08333, 0.5833, 7.451e-08, 0.5833, 7.451e-08, 0.5833, 0.08333, 0.5833, 0.08333, 0.6667, 0.08333, 0.75, 0.08333, 0.75, 0.08333, 0.6667, 0.08333, 0.75, 0.08333, 0.6667, 0.08333, 0.6667, 0.08333, 0.75, 0.08333, 0.75, 7.451e-08, 0.75, 7.451e-08, 0.75, 0.08333, 0.75, 7.451e-08, 0.75, 0.08333, 0.75, 0.08333, 0.75, 7.451e-08, 0.75, 7.451e-08, 0.75, 7.451e-08, 0.6667, 7.451e-08, 0.6667, 7.451e-08, 0.75, 7.451e-08, 0.6667, 7.451e-08, 0.75, 7.451e-08, 0.75, 7.451e-08, 0.6667, 7.451e-08, 0.6667, 0.08333, 0.6667, 0.08333, 0.6667, 7.451e-08, 0.6667, 0.08333, 0.6667, 7.451e-08, 0.6667, 7.451e-08, 0.6667, 0.08333, 0.6667, 0.08333, 0.75, 0.08333, 0.8333, 0.08333, 0.8333, 0.08333, 0.75, 0.08333, 0.8333, 0.08333, 0.75, 0.08333, 0.75, 0.08333, 0.8333, 0.08333, 0.8333, 7.451e-08, 0.8333, 7.451e-08, 0.8333, 0.08333, 0.8333, 7.451e-08, 0.8333, 0.08333, 0.8333, 0.08333, 0.8333, 7.451e-08, 0.8333, 7.451e-08, 0.8333, 7.451e-08, 0.75, 7.451e-08, 0.75, 7.451e-08, 0.8333, 7.451e-08, 0.75, 7.451e-08, 0.8333, 7.451e-08, 0.8333, 7.451e-08, 0.75, 7.451e-08, 0.75, 0.08333, 0.75, 0.08333, 0.75, 7.451e-08, 0.75, 0.08333, 0.75, 7.451e-08, 0.75, 7.451e-08, 0.75, 0.08333, 0.75, 0.08333, 0.8333, 0.08333, 0.9167, 0.08333, 0.9167, 0.08333, 0.8333, 0.08333, 0.9167, 0.08333, 0.8333, 0.08333, 0.8333, 0.08333, 0.9167, 0.08333, 0.9167, 7.451e-08, 0.9167, 7.451e-08, 0.9167, 0.08333, 0.9167, 7.451e-08, 0.9167, 0.08333, 0.9167, 0.08333, 0.9167, 7.451e-08, 0.9167, 7.451e-08, 0.9167, 7.451e-08, 0.8333, 7.451e-08, 0.8333, 7.451e-08, 0.9167, 7.451e-08, 0.8333, 7.451e-08, 0.9167, 7.451e-08, 0.9167, 7.451e-08, 0.8333, 7.451e-08, 0.8333, 0.08333, 0.8333, 0.08333, 0.8333, 7.451e-08, 0.8333, 0.08333, 0.8333, 7.451e-08, 0.8333, 7.451e-08, 0.8333, 0.08333, 0.8333, 0.1667, 0.5, 0.1667, 0.5833, 0.1667, 0.5833, 0.1667, 0.5, 0.1667, 0.5833, 0.1667, 0.5, 0.1667, 0.5, 0.1667, 0.5833, 0.1667, 0.5833, 0.08333, 0.5833, 0.08333, 0.5833, 0.1667, 0.5833, 0.08333, 0.5833, 0.1667, 0.5833, 0.1667, 0.5833, 0.08333, 0.5833, 0.08333, 0.5833, 0.08333, 0.5, 0.08333, 0.5, 0.08333, 0.5833, 0.08333, 0.5, 0.08333, 0.5833, 0.08333, 0.5833, 0.08333, 0.5, 0.08333, 0.5, 0.1667, 0.5, 0.1667, 0.5, 0.08333, 0.5, 0.1667, 0.5, 0.08333, 0.5, 0.08333, 0.5, 0.1667, 0.5, 0.1667, 0.5833, 0.1667, 0.6667, 0.1667, 0.6667, 0.1667, 0.5833, 0.1667, 0.6667, 0.1667, 0.5833, 0.1667, 0.5833, 0.1667, 0.6667, 0.1667, 0.6667, 0.08333, 0.6667, 0.08333, 0.6667, 0.1667, 0.6667, 0.08333, 0.6667, 0.1667, 0.6667, 0.1667, 0.6667, 0.08333, 0.6667, 0.08333, 0.6667, 0.08333, 0.5833, 0.08333, 0.5833, 0.08333, 0.6667, 0.08333, 0.5833, 0.08333, 0.6667, 0.08333, 0.6667, 0.08333, 0.5833, 0.08333, 0.5833, 0.1667, 0.5833, 0.1667, 0.5833, 0.08333, 0.5833, 0.1667, 0.5833, 0.08333, 0.5833, 0.08333, 0.5833, 0.1667, 0.5833, 0.1667, 0.6667, 0.1667, 0.75, 0.1667, 0.75, 0.1667, 0.6667, 0.1667, 0.75, 0.1667, 0.6667, 0.1667, 0.6667, 0.1667, 0.75, 0.1667, 0.75, 0.08333, 0.75, 0.08333, 0.75, 0.1667, 0.75, 0.08333, 0.75, 0.1667, 0.75, 0.1667, 0.75, 0.08333, 0.75, 0.08333, 0.75, 0.08333, 0.6667, 0.08333, 0.6667, 0.08333, 0.75, 0.08333, 0.6667, 0.08333, 0.75, 0.08333, 0.75, 0.08333, 0.6667, 0.08333, 0.6667, 0.1667, 0.6667, 0.1667, 0.6667, 0.08333, 0.6667, 0.1667, 0.6667, 0.08333, 0.6667, 0.08333, 0.6667, 0.1667, 0.6667, 0.1667, 0.75, 0.1667, 0.8333, 0.1667, 0.8333, 0.1667, 0.75, 0.1667, 0.8333, 0.1667, 0.75, 0.1667, 0.75, 0.1667, 0.8333, 0.1667, 0.8333, 0.08333, 0.8333, 0.08333, 0.8333, 0.1667, 0.8333, 0.08333, 0.8333, 0.1667, 0.8333, 0.1667, 0.8333, 0.08333, 0.8333, 0.08333, 0.8333, 0.08333, 0.75, 0.08333, 0.75, 0.08333, 0.8333, 0.08333, 0.75, 0.08333, 0.8333, 0.08333, 0.8333, 0.08333, 0.75, 0.08333, 0.75, 0.1667, 0.75, 0.1667, 0.75, 0.08333, 0.75, 0.1667, 0.75, 0.08333, 0.75, 0.08333, 0.75, 0.1667, 0.75, 0.1667, 0.8333, 0.1667, 0.9167, 0.1667, 0.9167, 0.1667, 0.8333, 0.1667, 0.9167, 0.1667, 0.8333, 0.1667, 0.8333, 0.1667, 0.9167, 0.1667, 0.9167, 0.08333, 0.9167, 0.08333, 0.9167, 0.1667, 0.9167, 0.08333, 0.9167, 0.1667, 0.9167, 0.1667, 0.9167, 0.08333, 0.9167, 0.08333, 0.9167, 0.08333, 0.8333, 0.08333, 0.8333, 0.08333, 0.9167, 0.08333, 0.8333, 0.08333, 0.9167, 0.08333, 0.9167, 0.08333, 0.8333, 0.08333, 0.8333, 0.1667, 0.8333, 0.1667, 0.8333, 0.08333, 0.8333, 0.1667, 0.8333, 0.08333, 0.8333, 0.08333, 0.8333, 0.1667, 0.8333, 0.25, 0.5, 0.25, 0.5833, 0.25, 0.5833, 0.25, 0.5, 0.25, 0.5833, 0.25, 0.5, 0.25, 0.5, 0.25, 0.5833, 0.25, 0.5833, 0.1667, 0.5833, 0.1667, 0.5833, 0.25, 0.5833, 0.1667, 0.5833, 0.25, 0.5833, 0.25, 0.5833, 0.1667, 0.5833, 0.1667, 0.5833, 0.1667, 0.5, 0.1667, 0.5, 0.1667, 0.5833, 0.1667, 0.5, 0.1667, 0.5833, 0.1667, 0.5833, 0.1667, 0.5, 0.1667, 0.5, 0.25, 0.5, 0.25, 0.5, 0.1667, 0.5, 0.25, 0.5, 0.1667, 0.5, 0.1667, 0.5, 0.25, 0.5, 0.25, 0.5833, 0.25, 0.6667, 0.25, 0.6667, 0.25, 0.5833, 0.25, 0.6667, 0.25, 0.5833, 0.25, 0.5833, 0.25, 0.6667, 0.25, 0.6667, 0.1667, 0.6667, 0.1667, 0.6667, 0.25, 0.6667, 0.1667, 0.6667, 0.25, 0.6667, 0.25, 0.6667, 0.1667, 0.6667, 0.1667, 0.6667, 0.1667, 0.5833, 0.1667, 0.5833, 0.1667, 0.6667, 0.1667, 0.5833, 0.1667, 0.6667, 0.1667, 0.6667, 0.1667, 0.5833, 0.1667, 0.5833, 0.25, 0.5833, 0.25, 0.5833, 0.1667, 0.5833, 0.25, 0.5833, 0.1667, 0.5833, 0.1667, 0.5833, 0.25, 0.5833, 0.25, 0.6667, 0.25, 0.75, 0.25, 0.75, 0.25, 0.6667, 0.25, 0.75, 0.25, 0.6667, 0.25, 0.6667, 0.25, 0.75, 0.25, 0.75, 0.1667, 0.75, 0.1667, 0.75, 0.25, 0.75, 0.1667, 0.75, 0.25, 0.75, 0.25, 0.75, 0.1667, 0.75, 0.1667, 0.75, 0.1667, 0.6667, 0.1667, 0.6667, 0.1667, 0.75, 0.1667, 0.6667, 0.1667, 0.75, 0.1667, 0.75, 0.1667, 0.6667, 0.1667, 0.6667, 0.25, 0.6667, 0.25, 0.6667, 0.1667, 0.6667, 0.25, 0.6667, 0.1667, 0.6667, 0.1667, 0.6667, 0.25, 0.6667, 0.25, 0.75, 0.25, 0.8333, 0.25, 0.8333, 0.25, 0.75, 0.25, 0.8333, 0.25, 0.75, 0.25, 0.75, 0.25, 0.8333, 0.25, 0.8333, 0.1667, 0.8333, 0.1667, 0.8333, 0.25, 0.8333, 0.1667, 0.8333, 0.25, 0.8333, 0.25, 0.8333, 0.1667, 0.8333, 0.1667, 0.8333, 0.1667, 0.75, 0.1667, 0.75, 0.1667, 0.8333, 0.1667, 0.75, 0.1667, 0.8333, 0.1667, 0.8333, 0.1667, 0.75, 0.1667, 0.75, 0.25, 0.75, 0.25, 0.75, 0.1667, 0.75, 0.25, 0.75, 0.1667, 0.75, 0.1667, 0.75, 0.25, 0.75, 0.25, 0.8333, 0.25, 0.9167, 0.25, 0.9167, 0.25, 0.8333, 0.25, 0.9167, 0.25, 0.8333, 0.25, 0.8333, 0.25, 0.9167, 0.25, 0.9167, 0.1667, 0.9167, 0.1667, 0.9167, 0.25, 0.9167, 0.1667, 0.9167, 0.25, 0.9167, 0.25, 0.9167, 0.1667, 0.9167, 0.1667, 0.9167, 0.1667, 0.8333, 0.1667, 0.8333, 0.1667, 0.9167, 0.1667, 0.8333, 0.1667, 0.9167, 0.1667, 0.9167, 0.1667, 0.8333, 0.1667, 0.8333, 0.25, 0.8333, 0.25, 0.8333, 0.1667, 0.8333, 0.25, 0.8333, 0.1667, 0.8333, 0.1667, 0.8333, 0.25, 0.8333, 0.3333, 0.5, 0.3333, 0.5833, 0.3333, 0.5833, 0.3333, 0.5, 0.3333, 0.5833, 0.3333, 0.5, 0.3333, 0.5, 0.3333, 0.5833, 0.3333, 0.5833, 0.25, 0.5833, 0.25, 0.5833, 0.3333, 0.5833, 0.25, 0.5833, 0.3333, 0.5833, 0.3333, 0.5833, 0.25, 0.5833, 0.25, 0.5833, 0.25, 0.5, 0.25, 0.5, 0.25, 0.5833, 0.25, 0.5, 0.25, 0.5833, 0.25, 0.5833, 0.25, 0.5, 0.25, 0.5, 0.3333, 0.5, 0.3333, 0.5, 0.25, 0.5, 0.3333, 0.5, 0.25, 0.5, 0.25, 0.5, 0.3333, 0.5, 0.3333, 0.5833, 0.3333, 0.6667, 0.3333, 0.6667, 0.3333, 0.5833, 0.3333, 0.6667, 0.3333, 0.5833, 0.3333, 0.5833, 0.3333, 0.6667, 0.3333, 0.6667, 0.25, 0.6667, 0.25, 0.6667, 0.3333, 0.6667, 0.25, 0.6667, 0.3333, 0.6667, 0.3333, 0.6667, 0.25, 0.6667, 0.25, 0.6667, 0.25, 0.5833, 0.25, 0.5833, 0.25, 0.6667, 0.25, 0.5833, 0.25, 0.6667, 0.25, 0.6667, 0.25, 0.5833, 0.25, 0.5833, 0.3333, 0.5833, 0.3333, 0.5833, 0.25, 0.5833, 0.3333, 0.5833, 0.25, 0.5833, 0.25, 0.5833, 0.3333, 0.5833, 0.3333, 0.6667, 0.3333, 0.75, 0.3333, 0.75, 0.3333, 0.6667, 0.3333, 0.75, 0.3333, 0.6667, 0.3333, 0.6667, 0.3333, 0.75, 0.3333, 0.75, 0.25, 0.75, 0.25, 0.75, 0.3333, 0.75, 0.25, 0.75, 0.3333, 0.75, 0.3333, 0.75, 0.25, 0.75, 0.25, 0.75, 0.25, 0.6667, 0.25, 0.6667, 0.25, 0.75, 0.25, 0.6667, 0.25, 0.75, 0.25, 0.75, 0.25, 0.6667, 0.25, 0.6667, 0.3333, 0.6667, 0.3333, 0.6667, 0.25, 0.6667, 0.3333, 0.6667, 0.25, 0.6667, 0.25, 0.6667, 0.3333, 0.6667, 0.3333, 0.75, 0.3333, 0.8333, 0.3333, 0.8333, 0.3333, 0.75, 0.3333, 0.8333, 0.3333, 0.75, 0.3333, 0.75, 0.3333, 0.8333, 0.3333, 0.8333, 0.25, 0.8333, 0.25, 0.8333, 0.3333, 0.8333, 0.25, 0.8333, 0.3333, 0.8333, 0.3333, 0.8333, 0.25, 0.8333, 0.25, 0.8333, 0.25, 0.75, 0.25, 0.75, 0.25, 0.8333, 0.25, 0.75, 0.25, 0.8333, 0.25, 0.8333, 0.25, 0.75, 0.25, 0.75, 0.3333, 0.75, 0.3333, 0.75, 0.25, 0.75, 0.3333, 0.75, 0.25, 0.75, 0.25, 0.75, 0.3333, 0.75, 0.3333, 0.8333, 0.3333, 0.9167, 0.3333, 0.9167, 0.3333, 0.8333, 0.3333, 0.9167, 0.3333, 0.8333, 0.3333, 0.8333, 0.3333, 0.9167, 0.3333, 0.9167, 0.25, 0.9167, 0.25, 0.9167, 0.3333, 0.9167, 0.25, 0.9167, 0.3333, 0.9167, 0.3333, 0.9167, 0.25, 0.9167, 0.25, 0.9167, 0.25, 0.8333, 0.25, 0.8333, 0.25, 0.9167, 0.25, 0.8333, 0.25, 0.9167, 0.25, 0.9167, 0.25, 0.8333, 0.25, 0.8333, 0.3333, 0.8333, 0.3333, 0.8333, 0.25, 0.8333, 0.3333, 0.8333, 0.25, 0.8333, 0.25, 0.8333, 0.3333, 0.8333, 0.4167, 0.5, 0.4167, 0.5833, 0.4167, 0.5833, 0.4167, 0.5, 0.4167, 0.5833, 0.4167, 0.5, 0.4167, 0.5, 0.4167, 0.5833, 0.4167, 0.5833, 0.3333, 0.5833, 0.3333, 0.5833, 0.4167, 0.5833, 0.3333, 0.5833, 0.4167, 0.5833, 0.4167, 0.5833, 0.3333, 0.5833, 0.3333, 0.5833, 0.3333, 0.5, 0.3333, 0.5, 0.3333, 0.5833, 0.3333, 0.5, 0.3333, 0.5833, 0.3333, 0.5833, 0.3333, 0.5, 0.3333, 0.5, 0.4167, 0.5, 0.4167, 0.5, 0.3333, 0.5, 0.4167, 0.5, 0.3333, 0.5, 0.3333, 0.5, 0.4167, 0.5, 0.4167, 0.5833, 0.4167, 0.6667, 0.4167, 0.6667, 0.4167, 0.5833, 0.4167, 0.6667, 0.4167, 0.5833, 0.4167, 0.5833, 0.4167, 0.6667, 0.4167, 0.6667, 0.3333, 0.6667, 0.3333, 0.6667, 0.4167, 0.6667, 0.3333, 0.6667, 0.4167, 0.6667, 0.4167, 0.6667, 0.3333, 0.6667, 0.3333, 0.6667, 0.3333, 0.5833, 0.3333, 0.5833, 0.3333, 0.6667, 0.3333, 0.5833, 0.3333, 0.6667, 0.3333, 0.6667, 0.3333, 0.5833, 0.3333, 0.5833, 0.4167, 0.5833, 0.4167, 0.5833, 0.3333, 0.5833, 0.4167, 0.5833, 0.3333, 0.5833, 0.3333, 0.5833, 0.4167, 0.5833, 0.4167, 0.6667, 0.4167, 0.75, 0.4167, 0.75, 0.4167, 0.6667, 0.4167, 0.75, 0.4167, 0.6667, 0.4167, 0.6667, 0.4167, 0.75, 0.4167, 0.75, 0.3333, 0.75, 0.3333, 0.75, 0.4167, 0.75, 0.3333, 0.75, 0.4167, 0.75, 0.4167, 0.75, 0.3333, 0.75, 0.3333, 0.75, 0.3333, 0.6667, 0.3333, 0.6667, 0.3333, 0.75, 0.3333, 0.6667, 0.3333, 0.75, 0.3333, 0.75, 0.3333, 0.6667, 0.3333, 0.6667, 0.4167, 0.6667, 0.4167, 0.6667, 0.3333, 0.6667, 0.4167, 0.6667, 0.3333, 0.6667, 0.3333, 0.6667, 0.4167, 0.6667, 0.4167, 0.75, 0.4167, 0.8333, 0.4167, 0.8333, 0.4167, 0.75, 0.4167, 0.8333, 0.4167, 0.75, 0.4167, 0.75, 0.4167, 0.8333, 0.4167, 0.8333, 0.3333, 0.8333, 0.3333, 0.8333, 0.4167, 0.8333, 0.3333, 0.8333, 0.4167, 0.8333, 0.4167, 0.8333, 0.3333, 0.8333, 0.3333, 0.8333, 0.3333, 0.75, 0.3333, 0.75, 0.3333, 0.8333, 0.3333, 0.75, 0.3333, 0.8333, 0.3333, 0.8333, 0.3333, 0.75, 0.3333, 0.75, 0.4167, 0.75, 0.4167, 0.75, 0.3333, 0.75, 0.4167, 0.75, 0.3333, 0.75, 0.3333, 0.75, 0.4167, 0.75, 0.4167, 0.8333, 0.4167, 0.9167, 0.4167, 0.9167, 0.4167, 0.8333, 0.4167, 0.9167, 0.4167, 0.8333, 0.4167, 0.8333, 0.4167, 0.9167, 0.4167, 0.9167, 0.3333, 0.9167, 0.3333, 0.9167, 0.4167, 0.9167, 0.3333, 0.9167, 0.4167, 0.9167, 0.4167, 0.9167, 0.3333, 0.9167, 0.3333, 0.9167, 0.3333, 0.8333, 0.3333, 0.8333, 0.3333, 0.9167, 0.3333, 0.8333, 0.3333, 0.9167, 0.3333, 0.9167, 0.3333, 0.8333, 0.3333, 0.8333, 0.4167, 0.8333, 0.4167, 0.8333, 0.3333, 0.8333, 0.4167, 0.8333, 0.3333, 0.8333, 0.3333, 0.8333, 0.4167, 0.8333, 0.5, 0.5, 0.5, 0.5833, 0.5, 0.5833, 0.5, 0.5, 0.5, 0.5833, 0.5, 0.5, 0.5, 0.5, 0.5, 0.5833, 0.5, 0.5833, 0.4167, 0.5833, 0.4167, 0.5833, 0.5, 0.5833, 0.4167, 0.5833, 0.5, 0.5833, 0.5, 0.5833, 0.4167, 0.5833, 0.4167, 0.5833, 0.4167, 0.5, 0.4167, 0.5, 0.4167, 0.5833, 0.4167, 0.5, 0.4167, 0.5833, 0.4167, 0.5833, 0.4167, 0.5, 0.4167, 0.5, 0.5, 0.5, 0.5, 0.5, 0.4167, 0.5, 0.5, 0.5, 0.4167, 0.5, 0.4167, 0.5, 0.5, 0.5, 0.5, 0.5833, 0.5, 0.6667, 0.5, 0.6667, 0.5, 0.5833, 0.5, 0.6667, 0.5, 0.5833, 0.5, 0.5833, 0.5, 0.6667, 0.5, 0.6667, 0.4167, 0.6667, 0.4167, 0.6667, 0.5, 0.6667, 0.4167, 0.6667, 0.5, 0.6667, 0.5, 0.6667, 0.4167, 0.6667, 0.4167, 0.6667, 0.4167, 0.5833, 0.4167, 0.5833, 0.4167, 0.6667, 0.4167, 0.5833, 0.4167, 0.6667, 0.4167, 0.6667, 0.4167, 0.5833, 0.4167, 0.5833, 0.5, 0.5833, 0.5, 0.5833, 0.4167, 0.5833, 0.5, 0.5833, 0.4167, 0.5833, 0.4167, 0.5833, 0.5, 0.5833, 0.5, 0.6667, 0.5, 0.75, 0.5, 0.75, 0.5, 0.6667, 0.5, 0.75, 0.5, 0.6667, 0.5, 0.6667, 0.5, 0.75, 0.5, 0.75, 0.4167, 0.75, 0.4167, 0.75, 0.5, 0.75, 0.4167, 0.75, 0.5, 0.75, 0.5, 0.75, 0.4167, 0.75, 0.4167, 0.75, 0.4167, 0.6667, 0.4167, 0.6667, 0.4167, 0.75, 0.4167, 0.6667, 0.4167, 0.75, 0.4167, 0.75, 0.4167, 0.6667, 0.4167, 0.6667, 0.5, 0.6667, 0.5, 0.6667, 0.4167, 0.6667, 0.5, 0.6667, 0.4167, 0.6667, 0.4167, 0.6667, 0.5, 0.6667, 0.5, 0.75, 0.5, 0.8333, 0.5, 0.8333, 0.5, 0.75, 0.5, 0.8333, 0.5, 0.75, 0.5, 0.75, 0.5, 0.8333, 0.5, 0.8333, 0.4167, 0.8333, 0.4167, 0.8333, 0.5, 0.8333, 0.4167, 0.8333, 0.5, 0.8333, 0.5, 0.8333, 0.4167, 0.8333, 0.4167, 0.8333, 0.4167, 0.75, 0.4167, 0.75, 0.4167, 0.8333, 0.4167, 0.75, 0.4167, 0.8333, 0.4167, 0.8333, 0.4167, 0.75, 0.4167, 0.75, 0.5, 0.75, 0.5, 0.75, 0.4167, 0.75, 0.5, 0.75, 0.4167, 0.75, 0.4167, 0.75, 0.5, 0.75, 0.5, 0.8333, 0.5, 0.9167, 0.5, 0.9167, 0.5, 0.8333, 0.5, 0.9167, 0.5, 0.8333, 0.5, 0.8333, 0.5, 0.9167, 0.5, 0.9167, 0.4167, 0.9167, 0.4167, 0.9167, 0.5, 0.9167, 0.4167, 0.9167, 0.5, 0.9167, 0.5, 0.9167, 0.4167, 0.9167, 0.4167, 0.9167, 0.4167, 0.8333, 0.4167, 0.8333, 0.4167, 0.9167, 0.4167, 0.8333, 0.4167, 0.9167, 0.4167, 0.9167, 0.4167, 0.8333, 0.4167, 0.8333, 0.5, 0.8333, 0.5, 0.8333, 0.4167, 0.8333, 0.5, 0.8333, 0.4167, 0.8333, 0.4167, 0.8333, 0.5, 0.8333, 0.5833, 0.5, 0.5833, 0.5833, 0.5833, 0.5833, 0.5833, 0.5, 0.5833, 0.5833, 0.5833, 0.5, 0.5833, 0.5, 0.5833, 0.5833, 0.5833, 0.5833, 0.5, 0.5833, 0.5, 0.5833, 0.5833, 0.5833, 0.5, 0.5833, 0.5833, 0.5833, 0.5833, 0.5833, 0.5, 0.5833, 0.5, 0.5833, 0.5, 0.5, 0.5, 0.5, 0.5, 0.5833, 0.5, 0.5, 0.5, 0.5833, 0.5, 0.5833, 0.5, 0.5, 0.5, 0.5, 0.5833, 0.5, 0.5833, 0.5, 0.5, 0.5, 0.5833, 0.5, 0.5, 0.5, 0.5, 0.5, 0.5833, 0.5, 0.5833, 0.5833, 0.5833, 0.6667, 0.5833, 0.6667, 0.5833, 0.5833, 0.5833, 0.6667, 0.5833, 0.5833, 0.5833, 0.5833, 0.5833, 0.6667, 0.5833, 0.6667, 0.5, 0.6667, 0.5, 0.6667, 0.5833, 0.6667, 0.5, 0.6667, 0.5833, 0.6667, 0.5833, 0.6667, 0.5, 0.6667, 0.5, 0.6667, 0.5, 0.5833, 0.5, 0.5833, 0.5, 0.6667, 0.5, 0.5833, 0.5, 0.6667, 0.5, 0.6667, 0.5, 0.5833, 0.5, 0.5833, 0.5833, 0.5833, 0.5833, 0.5833, 0.5, 0.5833, 0.5833, 0.5833, 0.5, 0.5833, 0.5, 0.5833, 0.5833, 0.5833, 0.5833, 0.6667, 0.5833, 0.75, 0.5833, 0.75, 0.5833, 0.6667, 0.5833, 0.75, 0.5833, 0.6667, 0.5833, 0.6667, 0.5833, 0.75, 0.5833, 0.75, 0.5, 0.75, 0.5, 0.75, 0.5833, 0.75, 0.5, 0.75, 0.5833, 0.75, 0.5833, 0.75, 0.5, 0.75, 0.5, 0.75, 0.5, 0.6667, 0.5, 0.6667, 0.5, 0.75, 0.5, 0.6667, 0.5, 0.75, 0.5, 0.75, 0.5, 0.6667, 0.5, 0.6667, 0.5833, 0.6667, 0.5833, 0.6667, 0.5, 0.6667, 0.5833, 0.6667, 0.5, 0.6667, 0.5, 0.6667, 0.5833, 0.6667, 0.5833, 0.75, 0.5833, 0.8333, 0.5833, 0.8333, 0.5833, 0.75, 0.5833, 0.8333, 0.5833, 0.75, 0.5833, 0.75, 0.5833, 0.8333, 0.5833, 0.8333, 0.5, 0.8333, 0.5, 0.8333, 0.5833, 0.8333, 0.5, 0.8333, 0.5833, 0.8333, 0.5833, 0.8333, 0.5, 0.8333, 0.5, 0.8333, 0.5, 0.75, 0.5, 0.75, 0.5, 0.8333, 0.5, 0.75, 0.5, 0.8333, 0.5, 0.8333, 0.5, 0.75, 0.5, 0.75, 0.5833, 0.75, 0.5833, 0.75, 0.5, 0.75, 0.5833, 0.75, 0.5, 0.75, 0.5, 0.75, 0.5833, 0.75, 0.5833, 0.8333, 0.5833, 0.9167, 0.5833, 0.9167, 0.5833, 0.8333, 0.5833, 0.9167, 0.5833, 0.8333, 0.5833, 0.8333, 0.5833, 0.9167, 0.5833, 0.9167, 0.5, 0.9167, 0.5, 0.9167, 0.5833, 0.9167, 0.5, 0.9167, 0.5833, 0.9167, 0.5833, 0.9167, 0.5, 0.9167, 0.5, 0.9167, 0.5, 0.8333, 0.5, 0.8333, 0.5, 0.9167, 0.5, 0.8333, 0.5, 0.9167, 0.5, 0.9167, 0.5, 0.8333, 0.5, 0.8333, 0.5833, 0.8333, 0.5833, 0.8333, 0.5, 0.8333, 0.5833, 0.8333, 0.5, 0.8333, 0.5, 0.8333, 0.5833, 0.8333, 0.6667, 0.5, 0.6667, 0.5833, 0.6667, 0.5833, 0.6667, 0.5, 0.6667, 0.5833, 0.6667, 0.5, 0.6667, 0.5, 0.6667, 0.5833, 0.6667, 0.5833, 0.5833, 0.5833, 0.5833, 0.5833, 0.6667, 0.5833, 0.5833, 0.5833, 0.6667, 0.5833, 0.6667, 0.5833, 0.5833, 0.5833, 0.5833, 0.5833, 0.5833, 0.5, 0.5833, 0.5, 0.5833, 0.5833, 0.5833, 0.5, 0.5833, 0.5833, 0.5833, 0.5833, 0.5833, 0.5, 0.5833, 0.5, 0.6667, 0.5, 0.6667, 0.5, 0.5833, 0.5, 0.6667, 0.5, 0.5833, 0.5, 0.5833, 0.5, 0.6667, 0.5, 0.6667, 0.5833, 0.6667, 0.6667, 0.6667, 0.6667, 0.6667, 0.5833, 0.6667, 0.6667, 0.6667, 0.5833, 0.6667, 0.5833, 0.6667, 0.6667, 0.6667, 0.6667, 0.5833, 0.6667, 0.5833, 0.6667, 0.6667, 0.6667, 0.5833, 0.6667, 0.6667, 0.6667, 0.6667, 0.6667, 0.5833, 0.6667, 0.5833, 0.6667, 0.5833, 0.5833, 0.5833, 0.5833, 0.5833, 0.6667, 0.5833, 0.5833, 0.5833, 0.6667, 0.5833, 0.6667, 0.5833, 0.5833, 0.5833, 0.5833, 0.6667, 0.5833, 0.6667, 0.5833, 0.5833, 0.5833, 0.6667, 0.5833, 0.5833, 0.5833, 0.5833, 0.5833, 0.6667, 0.5833, 0.6667, 0.6667, 0.6667, 0.75, 0.6667, 0.75, 0.6667, 0.6667, 0.6667, 0.75, 0.6667, 0.6667, 0.6667, 0.6667, 0.6667, 0.75, 0.6667, 0.75, 0.5833, 0.75, 0.5833, 0.75, 0.6667, 0.75, 0.5833, 0.75, 0.6667, 0.75, 0.6667, 0.75, 0.5833, 0.75, 0.5833, 0.75, 0.5833, 0.6667, 0.5833, 0.6667, 0.5833, 0.75, 0.5833, 0.6667, 0.5833, 0.75, 0.5833, 0.75, 0.5833, 0.6667, 0.5833, 0.6667, 0.6667, 0.6667, 0.6667, 0.6667, 0.5833, 0.6667, 0.6667, 0.6667, 0.5833, 0.6667, 0.5833, 0.6667, 0.6667, 0.6667, 0.6667, 0.75, 0.6667, 0.8333, 0.6667, 0.8333, 0.6667, 0.75, 0.6667, 0.8333, 0.6667, 0.75, 0.6667, 0.75, 0.6667, 0.8333, 0.6667, 0.8333, 0.5833, 0.8333, 0.5833, 0.8333, 0.6667, 0.8333, 0.5833, 0.8333, 0.6667, 0.8333, 0.6667, 0.8333, 0.5833, 0.8333, 0.5833, 0.8333, 0.5833, 0.75, 0.5833, 0.75, 0.5833, 0.8333, 0.5833, 0.75, 0.5833, 0.8333, 0.5833, 0.8333, 0.5833, 0.75, 0.5833, 0.75, 0.6667, 0.75, 0.6667, 0.75, 0.5833, 0.75, 0.6667, 0.75, 0.5833, 0.75, 0.5833, 0.75, 0.6667, 0.75, 0.6667, 0.8333, 0.6667, 0.9167, 0.6667, 0.9167, 0.6667, 0.8333, 0.6667, 0.9167, 0.6667, 0.8333, 0.6667, 0.8333, 0.6667, 0.9167, 0.6667, 0.9167, 0.5833, 0.9167, 0.5833, 0.9167, 0.6667, 0.9167, 0.5833, 0.9167, 0.6667, 0.9167, 0.6667, 0.9167, 0.5833, 0.9167, 0.5833, 0.9167, 0.5833, 0.8333, 0.5833, 0.8333, 0.5833, 0.9167, 0.5833, 0.8333, 0.5833, 0.9167, 0.5833, 0.9167, 0.5833, 0.8333, 0.5833, 0.8333, 0.6667, 0.8333, 0.6667, 0.8333, 0.5833, 0.8333, 0.6667, 0.8333, 0.5833, 0.8333, 0.5833, 0.8333, 0.6667, 0.8333, 0.75, 0.5, 0.75, 0.5833, 0.75, 0.5833, 0.75, 0.5, 0.75, 0.5833, 0.75, 0.5, 0.75, 0.5, 0.75, 0.5833, 0.75, 0.5833, 0.6667, 0.5833, 0.6667, 0.5833, 0.75, 0.5833, 0.6667, 0.5833, 0.75, 0.5833, 0.75, 0.5833, 0.6667, 0.5833, 0.6667, 0.5833, 0.6667, 0.5, 0.6667, 0.5, 0.6667, 0.5833, 0.6667, 0.5, 0.6667, 0.5833, 0.6667, 0.5833, 0.6667, 0.5, 0.6667, 0.5, 0.75, 0.5, 0.75, 0.5, 0.6667, 0.5, 0.75, 0.5, 0.6667, 0.5, 0.6667, 0.5, 0.75, 0.5, 0.75, 0.5833, 0.75, 0.6667, 0.75, 0.6667, 0.75, 0.5833, 0.75, 0.6667, 0.75, 0.5833, 0.75, 0.5833, 0.75, 0.6667, 0.75, 0.6667, 0.6667, 0.6667, 0.6667, 0.6667, 0.75, 0.6667, 0.6667, 0.6667, 0.75, 0.6667, 0.75, 0.6667, 0.6667, 0.6667, 0.6667, 0.6667, 0.6667, 0.5833, 0.6667, 0.5833, 0.6667, 0.6667, 0.6667, 0.5833, 0.6667, 0.6667, 0.6667, 0.6667, 0.6667, 0.5833, 0.6667, 0.5833, 0.75, 0.5833, 0.75, 0.5833, 0.6667, 0.5833, 0.75, 0.5833, 0.6667, 0.5833, 0.6667, 0.5833, 0.75, 0.5833, 0.75, 0.6667, 0.75, 0.75, 0.75, 0.75, 0.75, 0.6667, 0.75, 0.75, 0.75, 0.6667, 0.75, 0.6667, 0.75, 0.75, 0.75, 0.75, 0.6667, 0.75, 0.6667, 0.75, 0.75, 0.75, 0.6667, 0.75, 0.75, 0.75, 0.75, 0.75, 0.6667, 0.75, 0.6667, 0.75, 0.6667, 0.6667, 0.6667, 0.6667, 0.6667, 0.75, 0.6667, 0.6667, 0.6667, 0.75, 0.6667, 0.75, 0.6667, 0.6667, 0.6667, 0.6667, 0.75, 0.6667, 0.75, 0.6667, 0.6667, 0.6667, 0.75, 0.6667, 0.6667, 0.6667, 0.6667, 0.6667, 0.75, 0.6667, 0.75, 0.75, 0.75, 0.8333, 0.75, 0.8333, 0.75, 0.75, 0.75, 0.8333, 0.75, 0.75, 0.75, 0.75, 0.75, 0.8333, 0.75, 0.8333, 0.6667, 0.8333, 0.6667, 0.8333, 0.75, 0.8333, 0.6667, 0.8333, 0.75, 0.8333, 0.75, 0.8333, 0.6667, 0.8333, 0.6667, 0.8333, 0.6667, 0.75, 0.6667, 0.75, 0.6667, 0.8333, 0.6667, 0.75, 0.6667, 0.8333, 0.6667, 0.8333, 0.6667, 0.75, 0.6667, 0.75, 0.75, 0.75, 0.75, 0.75, 0.6667, 0.75, 0.75, 0.75, 0.6667, 0.75, 0.6667, 0.75, 0.75, 0.75, 0.75, 0.8333, 0.75, 0.9167, 0.75, 0.9167, 0.75, 0.8333, 0.75, 0.9167, 0.75, 0.8333, 0.75, 0.8333, 0.75, 0.9167, 0.75, 0.9167, 0.6667, 0.9167, 0.6667, 0.9167, 0.75, 0.9167, 0.6667, 0.9167, 0.75, 0.9167, 0.75, 0.9167, 0.6667, 0.9167, 0.6667, 0.9167, 0.6667, 0.8333, 0.6667, 0.8333, 0.6667, 0.9167, 0.6667, 0.8333, 0.6667, 0.9167, 0.6667, 0.9167, 0.6667, 0.8333, 0.6667, 0.8333, 0.75, 0.8333, 0.75, 0.8333, 0.6667, 0.8333, 0.75, 0.8333, 0.6667, 0.8333, 0.6667, 0.8333, 0.75, 0.8333, 0.8333, 0.5, 0.8333, 0.5833, 0.8333, 0.5833, 0.8333, 0.5, 0.8333, 0.5833, 0.8333, 0.5, 0.8333, 0.5, 0.8333, 0.5833, 0.8333, 0.5833, 0.75, 0.5833, 0.75, 0.5833, 0.8333, 0.5833, 0.75, 0.5833, 0.8333, 0.5833, 0.8333, 0.5833, 0.75, 0.5833, 0.75, 0.5833, 0.75, 0.5, 0.75, 0.5, 0.75, 0.5833, 0.75, 0.5, 0.75, 0.5833, 0.75, 0.5833, 0.75, 0.5, 0.75, 0.5, 0.8333, 0.5, 0.8333, 0.5, 0.75, 0.5, 0.8333, 0.5, 0.75, 0.5, 0.75, 0.5, 0.8333, 0.5, 0.8333, 0.5833, 0.8333, 0.6667, 0.8333, 0.6667, 0.8333, 0.5833, 0.8333, 0.6667, 0.8333, 0.5833, 0.8333, 0.5833, 0.8333, 0.6667, 0.8333, 0.6667, 0.75, 0.6667, 0.75, 0.6667, 0.8333, 0.6667, 0.75, 0.6667, 0.8333, 0.6667, 0.8333, 0.6667, 0.75, 0.6667, 0.75, 0.6667, 0.75, 0.5833, 0.75, 0.5833, 0.75, 0.6667, 0.75, 0.5833, 0.75, 0.6667, 0.75, 0.6667, 0.75, 0.5833, 0.75, 0.5833, 0.8333, 0.5833, 0.8333, 0.5833, 0.75, 0.5833, 0.8333, 0.5833, 0.75, 0.5833, 0.75, 0.5833, 0.8333, 0.5833, 0.8333, 0.6667, 0.8333, 0.75, 0.8333, 0.75, 0.8333, 0.6667, 0.8333, 0.75, 0.8333, 0.6667, 0.8333, 0.6667, 0.8333, 0.75, 0.8333, 0.75, 0.75, 0.75, 0.75, 0.75, 0.8333, 0.75, 0.75, 0.75, 0.8333, 0.75, 0.8333, 0.75, 0.75, 0.75, 0.75, 0.75, 0.75, 0.6667, 0.75, 0.6667, 0.75, 0.75, 0.75, 0.6667, 0.75, 0.75, 0.75, 0.75, 0.75, 0.6667, 0.75, 0.6667, 0.8333, 0.6667, 0.8333, 0.6667, 0.75, 0.6667, 0.8333, 0.6667, 0.75, 0.6667, 0.75, 0.6667, 0.8333, 0.6667, 0.8333, 0.75, 0.8333, 0.8333, 0.8333, 0.8333, 0.8333, 0.75, 0.8333, 0.8333, 0.8333, 0.75, 0.8333, 0.75, 0.8333, 0.8333, 0.8333, 0.8333, 0.75, 0.8333, 0.75, 0.8333, 0.8333, 0.8333, 0.75, 0.8333, 0.8333, 0.8333, 0.8333, 0.8333, 0.75, 0.8333, 0.75, 0.8333, 0.75, 0.75, 0.75, 0.75, 0.75, 0.8333, 0.75, 0.75, 0.75, 0.8333, 0.75, 0.8333, 0.75, 0.75, 0.75, 0.75, 0.8333, 0.75, 0.8333, 0.75, 0.75, 0.75, 0.8333, 0.75, 0.75, 0.75, 0.75, 0.75, 0.8333, 0.75, 0.8333, 0.8333, 0.8333, 0.9167, 0.8333, 0.9167, 0.8333, 0.8333, 0.8333, 0.9167, 0.8333, 0.8333, 0.8333, 0.8333, 0.8333, 0.9167, 0.8333, 0.9167, 0.75, 0.9167, 0.75, 0.9167, 0.8333, 0.9167, 0.75, 0.9167, 0.8333, 0.9167, 0.8333, 0.9167, 0.75, 0.9167, 0.75, 0.9167, 0.75, 0.8333, 0.75, 0.8333, 0.75, 0.9167, 0.75, 0.8333, 0.75, 0.9167, 0.75, 0.9167, 0.75, 0.8333, 0.75, 0.8333, 0.8333, 0.8333, 0.8333, 0.8333, 0.75, 0.8333, 0.8333, 0.8333, 0.75, 0.8333, 0.75, 0.8333, 0.8333, 0.8333, 0.9167, 0.5, 0.9167, 0.5833, 0.9167, 0.5833, 0.9167, 0.5, 0.9167, 0.5833, 0.9167, 0.5, 0.9167, 0.5, 0.9167, 0.5833, 0.9167, 0.5833, 0.8333, 0.5833, 0.8333, 0.5833, 0.9167, 0.5833, 0.8333, 0.5833, 0.9167, 0.5833, 0.9167, 0.5833, 0.8333, 0.5833, 0.8333, 0.5833, 0.8333, 0.5, 0.8333, 0.5, 0.8333, 0.5833, 0.8333, 0.5, 0.8333, 0.5833, 0.8333, 0.5833, 0.8333, 0.5, 0.8333, 0.5, 0.9167, 0.5, 0.9167, 0.5, 0.8333, 0.5, 0.9167, 0.5, 0.8333, 0.5, 0.8333, 0.5, 0.9167, 0.5, 0.9167, 0.5833, 0.9167, 0.6667, 0.9167, 0.6667, 0.9167, 0.5833, 0.9167, 0.6667, 0.9167, 0.5833, 0.9167, 0.5833, 0.9167, 0.6667, 0.9167, 0.6667, 0.8333, 0.6667, 0.8333, 0.6667, 0.9167, 0.6667, 0.8333, 0.6667, 0.9167, 0.6667, 0.9167, 0.6667, 0.8333, 0.6667, 0.8333, 0.6667, 0.8333, 0.5833, 0.8333, 0.5833, 0.8333, 0.6667, 0.8333, 0.5833, 0.8333, 0.6667, 0.8333, 0.6667, 0.8333, 0.5833, 0.8333, 0.5833, 0.9167, 0.5833, 0.9167, 0.5833, 0.8333, 0.5833, 0.9167, 0.5833, 0.8333, 0.5833, 0.8333, 0.5833, 0.9167, 0.5833, 0.9167, 0.6667, 0.9167, 0.75, 0.9167, 0.75, 0.9167, 0.6667, 0.9167, 0.75, 0.9167, 0.6667, 0.9167, 0.6667, 0.9167, 0.75, 0.9167, 0.75, 0.8333, 0.75, 0.8333, 0.75, 0.9167, 0.75, 0.8333, 0.75, 0.9167, 0.75, 0.9167, 0.75, 0.8333, 0.75, 0.8333, 0.75, 0.8333, 0.6667, 0.8333, 0.6667, 0.8333, 0.75, 0.8333, 0.6667, 0.8333, 0.75, 0.8333, 0.75, 0.8333, 0.6667, 0.8333, 0.6667, 0.9167, 0.6667, 0.9167, 0.6667, 0.8333, 0.6667, 0.9167, 0.6667, 0.8333, 0.6667, 0.8333, 0.6667, 0.9167, 0.6667, 0.9167, 0.75, 0.9167, 0.8333, 0.9167, 0.8333, 0.9167, 0.75, 0.9167, 0.8333, 0.9167, 0.75, 0.9167, 0.75, 0.9167, 0.8333, 0.9167, 0.8333, 0.8333, 0.8333, 0.8333, 0.8333, 0.9167, 0.8333, 0.8333, 0.8333, 0.9167, 0.8333, 0.9167, 0.8333, 0.8333, 0.8333, 0.8333, 0.8333, 0.8333, 0.75, 0.8333, 0.75, 0.8333, 0.8333, 0.8333, 0.75, 0.8333, 0.8333, 0.8333, 0.8333, 0.8333, 0.75, 0.8333, 0.75, 0.9167, 0.75, 0.9167, 0.75, 0.8333, 0.75, 0.9167, 0.75, 0.8333, 0.75, 0.8333, 0.75, 0.9167, 0.75, 0.9167, 0.8333, 0.9167, 0.9167, 0.9167, 0.9167, 0.9167, 0.8333, 0.9167, 0.9167, 0.9167, 0.8333, 0.9167, 0.8333, 0.9167, 0.9167, 0.9167, 0.9167, 0.8333, 0.9167, 0.8333, 0.9167, 0.9167, 0.9167, 0.8333, 0.9167, 0.9167, 0.9167, 0.9167, 0.9167, 0.8333, 0.9167, 0.8333, 0.9167, 0.8333, 0.8333, 0.8333, 0.8333, 0.8333, 0.9167, 0.8333, 0.8333, 0.8333, 0.9167, 0.8333, 0.9167, 0.8333, 0.8333, 0.8333, 0.8333, 0.9167, 0.8333, 0.9167, 0.8333, 0.8333, 0.8333, 0.9167, 0.8333, 0.8333, 0.8333, 0.8333, 0.8333, 0.9167, 0.8333, 1.0, 0.5, 1.0, 0.5833, 1.0, 0.5833, 1.0, 0.5, 1.0, 0.5833, 1.0, 0.5, 1.0, 0.5, 1.0, 0.5833, 1.0, 0.5833, 0.9167, 0.5833, 0.9167, 0.5833, 1.0, 0.5833, 0.9167, 0.5833, 1.0, 0.5833, 1.0, 0.5833, 0.9167, 0.5833, 0.9167, 0.5833, 0.9167, 0.5, 0.9167, 0.5, 0.9167, 0.5833, 0.9167, 0.5, 0.9167, 0.5833, 0.9167, 0.5833, 0.9167, 0.5, 0.9167, 0.5, 1.0, 0.5, 1.0, 0.5, 0.9167, 0.5, 1.0, 0.5, 0.9167, 0.5, 0.9167, 0.5, 1.0, 0.5, 1.0, 0.5833, 1.0, 0.6667, 1.0, 0.6667, 1.0, 0.5833, 1.0, 0.6667, 1.0, 0.5833, 1.0, 0.5833, 1.0, 0.6667, 1.0, 0.6667, 0.9167, 0.6667, 0.9167, 0.6667, 1.0, 0.6667, 0.9167, 0.6667, 1.0, 0.6667, 1.0, 0.6667, 0.9167, 0.6667, 0.9167, 0.6667, 0.9167, 0.5833, 0.9167, 0.5833, 0.9167, 0.6667, 0.9167, 0.5833, 0.9167, 0.6667, 0.9167, 0.6667, 0.9167, 0.5833, 0.9167, 0.5833, 1.0, 0.5833, 1.0, 0.5833, 0.9167, 0.5833, 1.0, 0.5833, 0.9167, 0.5833, 0.9167, 0.5833, 1.0, 0.5833, 1.0, 0.6667, 1.0, 0.75, 1.0, 0.75, 1.0, 0.6667, 1.0, 0.75, 1.0, 0.6667, 1.0, 0.6667, 1.0, 0.75, 1.0, 0.75, 0.9167, 0.75, 0.9167, 0.75, 1.0, 0.75, 0.9167, 0.75, 1.0, 0.75, 1.0, 0.75, 0.9167, 0.75, 0.9167, 0.75, 0.9167, 0.6667, 0.9167, 0.6667, 0.9167, 0.75, 0.9167, 0.6667, 0.9167, 0.75, 0.9167, 0.75, 0.9167, 0.6667, 0.9167, 0.6667, 1.0, 0.6667, 1.0, 0.6667, 0.9167, 0.6667, 1.0, 0.6667, 0.9167, 0.6667, 0.9167, 0.6667, 1.0, 0.6667, 1.0, 0.75, 1.0, 0.8333, 1.0, 0.8333, 1.0, 0.75, 1.0, 0.8333, 1.0, 0.75, 1.0, 0.75, 1.0, 0.8333, 1.0, 0.8333, 0.9167, 0.8333, 0.9167, 0.8333, 1.0, 0.8333, 0.9167, 0.8333, 1.0, 0.8333, 1.0, 0.8333, 0.9167, 0.8333, 0.9167, 0.8333, 0.9167, 0.75, 0.9167, 0.75, 0.9167, 0.8333, 0.9167, 0.75, 0.9167, 0.8333, 0.9167, 0.8333, 0.9167, 0.75, 0.9167, 0.75, 1.0, 0.75, 1.0, 0.75, 0.9167, 0.75, 1.0, 0.75, 0.9167, 0.75, 0.9167, 0.75, 1.0, 0.75, 1.0, 0.8333, 1.0, 0.9167, 1.0, 0.9167, 1.0, 0.8333, 1.0, 0.9167, 1.0, 0.8333, 1.0, 0.8333, 1.0, 0.9167, 1.0, 0.9167, 0.9167, 0.9167, 0.9167, 0.9167, 1.0, 0.9167, 0.9167, 0.9167, 1.0, 0.9167, 1.0, 0.9167, 0.9167, 0.9167, 0.9167, 0.9167, 0.9167, 0.8333, 0.9167, 0.8333, 0.9167, 0.9167, 0.9167, 0.8333, 0.9167, 0.9167, 0.9167, 0.9167, 0.9167, 0.8333, 0.9167, 0.8333, 1.0, 0.8333, 1.0, 0.8333, 0.9167, 0.8333, 1.0, 0.8333, 0.9167, 0.8333, 0.9167, 0.8333, 1.0, 0.8333])
me_trash_can.use_remesh_fix_poles = True
me_trash_can.use_remesh_preserve_attributes = False
me_trash_can.use_mirror_vertex_groups = False
me_trash_can.update()

# ---- objects
ob_trash_can = bpy.data.objects.new('Trash Can', me_trash_can)

# ---- transforms, parenting, visibility, modifiers, constraints
ob_trash_can.location = (0.0, 0.0, 0.0)
ob_trash_can.scale = (0.3168, 0.3168, 0.3168)
ob_trash_can.lineart.crease_threshold = 0.0

# ---- collection membership
scene.collection.objects.link(ob_trash_can)

# ---- scene / render settings (as saved in the file)
scene.frame_start = 1; scene.frame_end = 250; scene.frame_set(1)
scene.render.engine = 'BLENDER_EEVEE_NEXT'
scene.cycles.use_denoising = False
scene.cycles.samples = 128
scene.cycles.sampling_pattern = 'TABULATED_SOBOL'
scene.cycles.use_adaptive_sampling = False
scene.cycles.use_light_tree = False
scene.view_settings.view_transform = 'Filmic'
bpy.context.view_layer.update()

# ---- added for rendering (the .blend has no active camera and no usable light): camera, sun
cam_auto = bpy.data.cameras.new('AutoCamera')
cam_auto.lens = 50.0
cam_auto.sensor_width = 36.0
cam_auto.clip_end = 1000.0
ob_auto_camera = bpy.data.objects.new('AutoCamera', cam_auto)
scene.collection.objects.link(ob_auto_camera)
ob_auto_camera.location = (1.26518, -1.51822, 1.40778)
ob_auto_camera.rotation_euler = (1.09748, -7.21219e-08, 0.694738)
scene.camera = ob_auto_camera
light_auto_sun = bpy.data.lights.new('AutoSun', 'SUN')
light_auto_sun.energy = 3.0
light_auto_sun.angle = 0.0523599
ob_auto_sun = bpy.data.objects.new('AutoSun', light_auto_sun)
scene.collection.objects.link(ob_auto_sun)
ob_auto_sun.rotation_euler = (0.872665, 0.174533, 0.523599)
bpy.context.view_layer.update()
